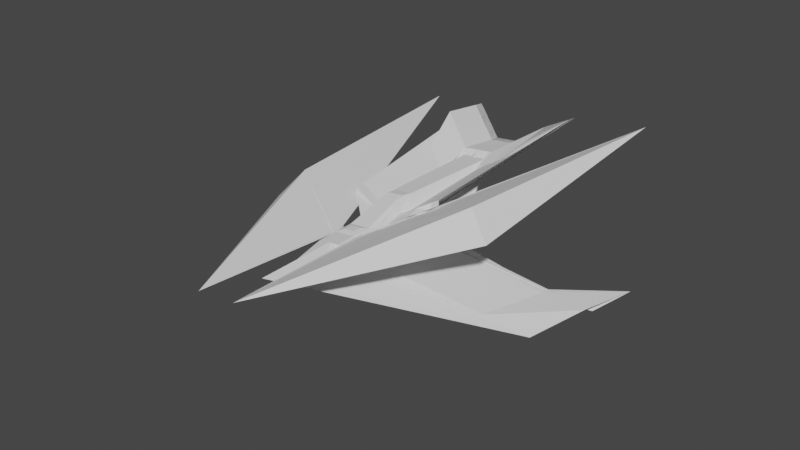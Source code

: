 # Source: spaceship_-_Copy.blend  (saved by Blender 3.0.42; exported with 4.5.12 LTS)
import bpy
from mathutils import Matrix  # noqa: F401  (used for matrix-valued properties, if any)

bpy.ops.wm.read_factory_settings(use_empty=True)
scene = bpy.context.scene
scene.name = 'Scene'

# ---- collections
col_collection = bpy.data.collections.new('Collection'); scene.collection.children.link(col_collection)

# ---- world
world_world = bpy.data.worlds.new('World'); scene.world = world_world
world_world.use_nodes = True; world_world.node_tree.nodes.clear()
_N = world_world.node_tree.nodes; _L = world_world.node_tree.links
n0 = _N.new('ShaderNodeOutputWorld'); n0.name = 'World Output'; n0.location = (300, 300)
n1 = _N.new('ShaderNodeBackground'); n1.name = 'Background'; n1.location = (10, 300)
n1.inputs[0].default_value = (0.05088, 0.05088, 0.05088, 1.0)
_L.new(n1.outputs[0], n0.inputs[0])
n0.is_active_output = True
world_world.color = (0.05088, 0.05088, 0.05088)
world_world.use_sun_shadow = False
world_world.sun_shadow_jitter_overblur = 0.0

# ---- meshes
me_cube_002 = bpy.data.meshes.new('Cube.002')
me_cube_002.from_pydata([(-1.0, -1.0, -1.0), (-2.125, -0.7115, 1.681), (-1.0, 1.0, -1.0), (-2.761, 7.022, 3.744), (1.0, -1.0, -1.0), (2.125, -0.7115, 1.681), (1.0, 1.0, -1.0), (2.761, 7.022, 3.744), (-7.893, 6.586, -3.041), (-1.0, 1.0, 0.0), (1.0, 1.0, 0.0), (7.893, 6.586, -3.041), (-1.0, 1.0, -0.5), (1.0, 1.0, -0.5), (1.0, -1.0, -0.5), (-1.0, -1.0, -0.5), (-1.0, -1.0, 0.5), (-1.0, 1.0, 0.5), (1.0, 1.0, 0.5), (1.0, -1.0, 0.5), (0.0, 0.9913, -1.118), (-3.308e-16, 5.605, 2.49), (0.0, -1.0, -1.0), (0.0, -0.5262, 1.653), (0.0, -8.584, 0.0), (0.0, 8.511, -0.745), (0.0, 4.278, -2.145), (0.0, -4.765, -0.5), (0.0, -4.765, 0.5), (0.0, 4.765, 0.5), (0.5, 5.605, 2.49), (0.5, -1.0, -1.0), (1.465, 4.834, -0.7861), (1.294, 4.825, -1.404), (1.465, 4.834, -0.2861), (0.3288, 0.9913, -1.118), (0.3437, -0.5262, 1.653), (6.782, 0.04302, -3.449), (0.5, -4.765, -0.5), (0.5, -4.765, 0.5), (-0.3288, 0.9913, -1.118), (-0.3437, -0.5262, 1.653), (-6.782, 0.04302, -3.449), (-0.5, -4.765, -0.5), (-0.5, -4.765, 0.5), (-0.5, 5.605, 2.49), (-0.5, -1.0, -1.0), (-1.465, 4.834, -0.7861), (-1.294, 4.825, -1.404), (-1.465, 4.834, -0.2861), (-1.0, 0.0, -1.0), (-2.761, 9.218, 3.744), (1.0, 0.0, -1.0), (2.761, 9.218, 3.744), (1.037, -1.099, 0.5628), (-1.037, -1.099, 0.5628), (-1.0, 0.0, -0.5), (1.0, 0.0, -0.5), (1.0, 0.0, 0.5), (-1.0, 0.0, 0.5), (0.0, 7.8, 2.49), (0.0, 0.0, -1.0), (0.5, 7.8, 2.49), (0.5, 0.0, -1.0), (-0.5, 0.0, -1.0), (-0.5, 7.8, 2.49), (-1.0, -0.5, -1.0), (2.125, -0.2115, 1.681), (7.282, 4.308, -3.449), (1.0, -0.5, -0.5), (1.0, -0.5, 0.5), (0.0, -0.02625, 1.653), (0.0, -0.5, -1.0), (0.3437, -0.02625, 1.653), (0.5, -0.5, -1.0), (-0.5, -0.5, -1.0), (-0.3437, -0.02625, 1.653), (-2.125, -0.2115, 1.681), (1.0, -0.5, -1.0), (-7.282, 4.308, -3.449), (-1.0, -0.5, -0.5), (-1.0, -0.5, 0.5), (-2.761, 9.718, 3.744), (1.0, 0.5, -1.0), (-1.037, -0.5993, 0.5628), (-1.0, 0.5, -0.5), (-1.0, 0.5, 0.5), (-1.0, 0.5, -1.0), (2.761, 9.718, 3.744), (1.037, -0.5993, 0.5628), (1.0, 0.5, -0.5), (1.0, 0.5, 0.5), (0.0, 8.3, 2.49), (0.0, 0.5, -1.0), (0.5, 8.3, 2.49), (0.5, 0.5, -1.0), (-0.5, 0.5, -1.0), (-0.5, 8.3, 2.49), (-0.75, 1.0, -1.0), (-0.75, -1.0, 1.0), (-7.643, 4.703, -3.041), (-0.75, -2.882, -0.5), (-0.75, -2.882, 0.5), (-0.75, 5.605, 2.49), (-0.75, -1.0, -1.0), (-1.715, 2.951, -0.7861), (-1.715, 2.951, -1.286), (-1.715, 2.951, -0.2861), (-0.75, 0.0, -1.0), (-0.75, 7.8, 2.49), (-0.75, -0.5, -1.0), (-0.75, -0.5, 1.0), (-0.75, 8.3, 2.49), (-0.75, 0.5, -1.0), (-0.625, 5.605, 2.49), (-0.625, -1.0, -1.0), (-1.59, 3.893, -0.7861), (-1.59, 3.893, -1.286), (-1.59, 3.893, -0.2861), (-0.625, 7.8, 2.49), (-0.4687, -0.02625, 1.653), (-0.625, 8.3, 2.49), (-0.625, 1.0, -1.0), (-0.625, -1.0, 1.0), (-7.518, 3.762, -3.041), (-0.625, -3.824, -0.5), (-0.625, -3.824, 0.5), (-0.625, 0.0, -1.0), (-0.625, -0.5, -1.0), (-0.625, 0.5, -1.0), (-0.5625, 5.605, 2.49), (-0.5625, -1.0, -1.0), (-1.528, 4.363, -0.7861), (-1.528, 4.363, -1.286), (-1.528, 4.363, -0.2861), (-0.5625, 7.8, 2.49), (-0.4062, -0.02625, 1.653), (-0.5625, 8.3, 2.49), (-0.5625, 1.0, -1.0), (-0.4062, -0.5262, 1.653), (-7.455, 3.292, -3.041), (-0.5625, -4.294, -0.5), (-0.5625, -4.294, 0.5), (-0.5625, 0.0, -1.0), (-0.5625, -0.5, -1.0), (-0.5625, 0.5, -1.0), (-2.125, -0.7115, 1.431), (-1.0, 1.0, 0.75), (1.0, 1.0, 0.75), (2.125, -0.7115, 1.431), (-1.191e-08, -3.134, 0.7921), (0.0, 2.882, 0.75), (0.2811, -3.134, 0.7921), (1.465, 2.951, -0.03613), (-1.465, 2.951, -0.03613), (-0.2811, -3.134, 0.7921), (1.0, 0.0, 0.75), (-1.0, 0.0, 0.75), (-2.125, -0.2115, 1.431), (2.125, -0.2115, 1.431), (1.0, 0.5, 0.75), (-1.0, 0.5, 0.75), (-0.75, 1.941, 0.75), (-0.75, -1.941, 0.75), (-0.625, -2.412, 0.75), (-1.59, 2.481, -0.03613), (-0.5625, -2.647, 0.75), (-1.528, 2.716, -0.03613), (-1.0, 1.0, 0.625), (1.0, 1.0, 0.625), (1.0, -1.0, 0.625), (0.0, -3.824, 0.625), (0.0, 3.824, 0.625), (0.2811, -3.561, 0.7354), (1.465, 3.893, -0.1611), (-1.465, 3.893, -0.1611), (-0.2811, -3.561, 0.7354), (1.0, 0.0, 0.625), (-1.0, 0.0, 0.625), (-1.0, -0.5, 0.625), (1.0, -0.5, 0.625), (1.0, 0.5, 0.625), (-1.0, 0.5, 0.625), (-1.715, 2.481, -0.1611), (-0.75, -2.412, 0.625), (-0.9536, -10.94, -0.06906), (-1.59, 3.187, -0.1611), (-5.79, -1.868, 0.8441), (-1.528, 3.54, -0.1611), (-1.0, -1.0, 0.625), (-1.0, 1.0, 0.5625), (1.0, 1.0, 0.5625), (1.0, -1.0, 0.5625), (0.0, -4.294, 0.5625), (0.0, 4.294, 0.5625), (0.5, -4.294, 0.5625), (1.465, 4.363, -0.2236), (-1.465, 4.363, -0.2236), (-0.5, -4.294, 0.5625), (1.0, 0.0, 0.5625), (-1.0, 0.0, 0.5625), (-1.0, -0.5, 0.5625), (1.0, -0.5, 0.5625), (1.0, 0.5, 0.5625), (-1.0, 0.5, 0.5625), (-1.715, 2.716, -0.2236), (-0.75, -2.647, 0.5625), (-4.666, -1.323, 2.11), (-1.59, 3.54, -0.2236), (-6.097, 10.53, 3.61), (-1.528, 3.951, -0.2236), (-1.0, -1.0, 0.5625), (0.75, 5.605, 2.49), (0.75, -1.0, -1.0), (1.715, 2.951, -0.7861), (1.715, 2.951, -1.286), (1.715, 2.951, -0.2861), (0.75, 1.0, -1.0), (0.75, -1.0, 1.0), (7.643, 4.703, -3.041), (0.75, -2.882, -0.5), (0.75, -2.882, 0.5), (0.75, 7.8, 2.49), (0.75, 0.0, -1.0), (0.75, -0.5, 1.0), (0.75, -0.5, -1.0), (0.75, 0.5, -1.0), (0.75, 8.3, 2.49), (0.75, -1.941, 0.75), (0.75, 1.941, 0.75), (1.715, 2.481, -0.1611), (0.75, -2.412, 0.625), (0.75, -2.647, 0.5625), (1.715, 2.716, -0.2236), (0.625, 1.0, -1.0), (0.625, -1.0, 1.0), (7.518, 3.762, -3.041), (0.625, -3.824, -0.5), (0.625, -3.824, 0.5), (0.625, 0.0, -1.0), (0.625, -0.5, -1.0), (0.625, 0.5, -1.0), (0.625, -2.412, 0.75), (0.9536, -10.94, -0.06906), (4.666, -1.323, 2.11), (0.625, 5.605, 2.49), (0.625, -1.0, -1.0), (1.59, 3.893, -0.7861), (1.59, 3.893, -1.286), (1.59, 3.893, -0.2861), (0.625, 7.8, 2.49), (0.4687, -0.02625, 1.653), (0.625, 8.3, 2.49), (1.59, 2.481, -0.03613), (1.59, 3.187, -0.1611), (1.59, 3.54, -0.2236), (0.5625, 1.0, -1.0), (0.4062, -0.5262, 1.653), (7.455, 3.292, -3.041), (0.5625, -4.294, -0.5), (0.5625, -4.294, 0.5), (0.5625, 0.0, -1.0), (0.5625, -0.5, -1.0), (0.5625, 0.5, -1.0), (0.5625, -2.647, 0.75), (5.79, -1.868, 0.8441), (6.097, 10.53, 3.61), (0.5625, 5.605, 2.49), (0.5625, -1.0, -1.0), (1.528, 4.363, -0.7861), (1.528, 4.363, -1.286), (1.528, 4.363, -0.2861), (0.5625, 7.8, 2.49), (0.4062, -0.02625, 1.653), (0.5625, 8.3, 2.49), (1.528, 2.716, -0.03613), (1.528, 3.54, -0.1611), (1.528, 3.951, -0.2236), (-1.0, 1.0, -0.75), (1.0, 1.0, -0.75), (1.0, -1.0, -0.75), (-1.0, -1.0, -0.75), (0.0, -2.882, -0.75), (0.0, 2.396, -2.395), (0.5, -2.882, -0.75), (1.294, 2.943, -1.654), (-1.294, 2.943, -1.654), (-0.5, -2.882, -0.75), (1.0, 0.0, -0.75), (-1.0, 0.0, -0.75), (-1.0, -0.5, -0.75), (1.0, -0.5, -0.75), (1.0, 0.5, -0.75), (-1.0, 0.5, -0.75), (-0.75, 1.941, -0.75), (-0.75, -1.941, -0.75), (-0.625, -2.412, -0.75), (-1.59, 2.481, -1.536), (-0.5625, -2.647, -0.75), (-1.528, 2.716, -1.536), (0.75, -1.941, -0.75), (0.75, 1.941, -0.75), (1.59, 2.481, -1.536), (0.625, -2.412, -0.75), (1.528, 2.716, -1.536), (0.5625, -2.647, -0.75), (-1.0, -1.0, -0.6008), (-1.0, 1.0, -0.6008), (1.0, 1.0, -0.6008), (1.0, -1.0, -0.6008), (0.0, -4.006, -0.6008), (0.0, 3.519, -2.246), (0.5, -4.006, -0.6008), (1.294, 4.066, -1.504), (-1.294, 4.066, -1.504), (-0.5, -4.006, -0.6008), (1.0, 0.0, -0.6008), (-1.0, 0.0, -0.6008), (-1.0, -0.5, -0.6008), (1.0, -0.5, -0.6008), (1.0, 0.5, -0.6008), (-1.0, 0.5, -0.6008), (-1.715, 2.572, -1.387), (-0.75, -2.503, -0.6008), (-0.625, -3.254, -0.6008), (-1.59, 3.323, -1.387), (-0.5625, -3.63, -0.6008), (-1.528, 3.699, -1.387), (0.75, -2.503, -0.6008), (1.715, 2.572, -1.387), (1.59, 3.323, -1.387), (0.625, -3.254, -0.6008), (1.528, 3.699, -1.387), (0.5625, -3.63, -0.6008), (-1.0, -1.0, -0.5527), (-1.0, 1.0, -0.5527), (1.0, 1.0, -0.5527), (1.0, -1.0, -0.5527), (0.0, -4.368, -0.5527), (0.0, 3.881, -2.198), (0.5, -4.368, -0.5527), (1.294, 4.428, -1.456), (-1.294, 4.428, -1.456), (-0.5, -4.368, -0.5527), (1.0, 0.0, -0.5527), (-1.0, 0.0, -0.5527), (-1.0, -0.5, -0.5527), (1.0, -0.5, -0.5527), (1.0, 0.5, -0.5527), (-1.0, 0.5, -0.5527), (-1.715, 2.753, -1.339), (-0.75, -2.684, -0.5527), (-0.625, -3.526, -0.5527), (-1.59, 3.595, -1.339), (-0.5625, -3.947, -0.5527), (-1.528, 4.016, -1.339), (0.75, -2.684, -0.5527), (1.715, 2.753, -1.339), (1.59, 3.595, -1.339), (0.625, -3.526, -0.5527), (1.528, 4.016, -1.339), (0.5625, -3.947, -0.5527), (0.0, -2.882, 0.75), (-0.5, -2.882, 0.75), (0.5, -2.882, 0.75), (0.5, -3.824, 0.625), (-0.5, -3.824, 0.625), (-1.191e-08, -3.561, 0.7354), (-0.5625, -3.471, 0.625), (-0.625, -3.118, 0.625), (-0.625, -3.471, 0.5625), (-0.5625, -3.882, 0.5625), (0.625, -3.118, 0.625), (0.625, -3.471, 0.5625), (0.5625, -3.471, 0.625), (0.5625, -3.882, 0.5625), (-1.0, 1.0, 0.25), (1.0, 1.0, 0.25), (4.141, 1.404, -1.474), (-4.141, 1.404, -1.474), (0.0, 6.638, -0.1225), (0.0, -6.674, 0.25), (3.641, -2.361, -1.474), (1.465, 4.834, -0.5361), (-1.465, 4.834, -0.5361), (-3.641, -2.361, -1.474), (-1.019, -0.5496, 0.5314), (1.019, -0.5496, 0.5314), (-4.141, 1.904, -1.474), (4.141, 1.904, -1.474), (1.019, -0.04964, 0.5314), (-1.019, -0.04964, 0.5314), (-1.715, 2.951, -0.5361), (-3.891, -0.4785, -1.474), (-3.766, -1.42, -1.474), (-1.59, 3.893, -0.5361), (-3.704, -1.89, -1.474), (-1.528, 4.363, -0.5361), (3.891, -0.4785, -1.474), (1.715, 2.951, -0.5361), (1.59, 3.893, -0.5361), (3.766, -1.42, -1.474), (1.528, 4.363, -0.5361), (3.704, -1.89, -1.474), (-1.0, 1.0, 0.125), (1.0, 1.0, 0.125), (5.712, 2.606, -2.461), (0.0, 7.574, -0.4338), (0.0, -7.629, 0.125), (5.212, -1.159, -2.461), (1.465, 4.834, -0.6611), (-1.465, 4.834, -0.6611), (-5.212, -1.159, -2.461), (-1.028, -0.8245, 0.5471), (1.028, -0.8245, 0.5471), (-5.712, 3.106, -2.461), (5.712, 3.106, -2.461), (1.028, -0.3245, 0.5471), (-1.028, -0.3245, 0.5471), (-1.715, 2.951, -0.6611), (-5.462, 0.7235, -2.461), (-5.337, -0.2177, -2.461), (-1.59, 3.893, -0.6611), (-5.274, -0.6883, -2.461), (-1.528, 4.363, -0.6611), (5.462, 0.7235, -2.461), (1.715, 2.951, -0.6611), (1.59, 3.893, -0.6611), (5.337, -0.2177, -2.461), (1.528, 4.363, -0.6611), (5.274, -0.6883, -2.461), (-5.712, 2.606, -2.461), (0.1644, 0.9913, -1.118), (0.1718, -0.5262, 1.653), (3.391, -4.27, -1.724), (0.25, -4.765, -0.5), (0.25, -4.765, 0.5), (0.25, 5.605, 2.49), (0.25, -1.0, -1.0), (0.7326, 6.672, -0.7656), (0.647, 4.551, -1.774), (0.7326, 4.799, 0.1069), (0.25, 0.0, -1.0), (0.25, 7.8, 2.49), (0.25, -0.5, -1.0), (0.1718, -0.02625, 1.653), (0.25, 8.3, 2.49), (0.25, 0.5, -1.0), (0.7326, 2.917, 0.3569), (0.25, -2.882, 0.75), (0.25, -3.824, 0.625), (0.7326, 3.858, 0.2319), (0.7326, 4.329, 0.1694), (0.25, -4.294, 0.5625), (0.647, 2.669, -2.024), (0.25, -2.882, -0.75), (0.647, 3.793, -1.875), (0.25, -4.006, -0.6008), (0.647, 4.155, -1.827), (0.25, -4.368, -0.5527), (0.1405, -3.134, 0.7921), (0.1405, -3.561, 0.7354), (0.7326, 5.736, -0.3293), (1.821, -4.518, -0.6121), (2.606, -4.394, -1.168), (0.7326, 6.204, -0.5474), (0.375, 5.605, 2.49), (0.375, -1.0, -1.0), (1.099, 5.753, -0.7758), (0.9705, 4.688, -1.589), (1.099, 4.816, -0.08959), (0.375, 7.8, 2.49), (0.2577, -0.02625, 1.653), (0.375, 8.3, 2.49), (1.099, 2.934, 0.1604), (1.099, 3.875, 0.03541), (1.099, 4.346, -0.02709), (0.9705, 2.806, -1.839), (0.9705, 3.929, -1.69), (0.9705, 4.291, -1.642), (1.099, 5.285, -0.4327), (1.099, 5.519, -0.6043), (0.2466, 0.9913, -1.118), (0.2577, -0.5262, 1.653), (5.087, -2.114, -2.586), (0.375, -4.765, -0.5), (0.375, -4.765, 0.5), (0.375, 0.0, -1.0), (0.375, -0.5, -1.0), (0.375, 0.5, -1.0), (0.375, -2.882, 0.75), (0.375, -3.824, 0.625), (0.375, -4.294, 0.5625), (0.375, -2.882, -0.75), (0.375, -4.006, -0.6008), (0.375, -4.368, -0.5527), (0.2108, -3.134, 0.7921), (0.2108, -3.561, 0.7354), (2.731, -3.439, -1.043), (3.909, -2.776, -1.815), (0.4375, 5.605, 2.49), (0.4375, -1.0, -1.0), (1.282, 5.293, -0.781), (1.132, 4.757, -1.496), (1.282, 4.825, -0.1879), (0.4375, 7.8, 2.49), (0.3007, -0.02625, 1.653), (0.4375, 8.3, 2.49), (1.282, 2.943, 0.06214), (1.282, 3.884, -0.06286), (1.282, 4.354, -0.1254), (1.132, 2.874, -1.746), (1.132, 3.998, -1.597), (1.132, 4.36, -1.549), (1.282, 5.059, -0.4844), (1.282, 5.176, -0.6327), (0.2877, 0.9913, -1.118), (0.3007, -0.5262, 1.653), (5.935, -1.035, -3.017), (0.4375, -4.765, -0.5), (0.4375, -4.765, 0.5), (0.4375, 0.0, -1.0), (0.4375, -0.5, -1.0), (0.4375, 0.5, -1.0), (0.4375, -2.882, 0.75), (0.4375, -3.824, 0.625), (0.4375, -4.294, 0.5625), (0.4375, -2.882, -0.75), (0.4375, -4.006, -0.6008), (0.4375, -4.368, -0.5527), (0.2459, -3.134, 0.7921), (0.2459, -3.561, 0.7354), (3.186, -2.9, -1.259), (4.56, -1.968, -2.138), (1.756, 6.313, 3.117), (0.875, -1.0, -1.0), (1.358, 1.976, -0.3931), (1.358, 1.976, -0.8931), (1.358, 1.976, 0.1069), (1.756, 8.509, 3.117), (1.438, -0.3558, 1.34), (1.756, 9.009, 3.117), (0.875, 1.471, 0.75), (1.358, 1.74, 0.2319), (1.358, 1.858, 0.1694), (0.875, 1.0, -1.0), (1.438, -0.8558, 1.34), (7.768, 5.645, -3.041), (0.875, -1.941, -0.5), (0.875, -1.941, 0.5), (0.875, 0.0, -1.0), (0.875, -0.5, -1.0), (0.875, 0.5, -1.0), (1.438, -1.326, 1.09), (0.875, -1.706, 0.625), (0.875, -1.824, 0.5625), (0.875, -1.471, -0.75), (0.875, 1.471, -0.75), (0.875, -1.751, -0.6008), (1.358, 1.786, -0.9938), (0.875, -1.842, -0.5527), (1.358, 1.876, -0.9458), (4.016, 0.4627, -1.474), (1.358, 1.976, -0.1431), (1.358, 1.976, -0.2681), (5.587, 1.665, -2.461), (0.08221, 0.9913, -1.118), (0.08592, -0.5262, 1.653), (1.696, -6.427, -0.8621), (0.125, -4.765, -0.5), (0.125, -4.765, 0.5), (0.125, 0.0, -1.0), (0.125, -0.5, -1.0), (0.125, 0.5, -1.0), (0.125, -2.882, 0.75), (0.125, -3.824, 0.625), (0.125, -4.294, 0.5625), (0.125, -2.882, -0.75), (0.125, -4.006, -0.6008), (0.125, -4.368, -0.5527), (0.07027, -3.134, 0.7921), (0.07027, -3.561, 0.7354), (0.9103, -5.596, -0.1811), (1.303, -6.012, -0.5216), (0.125, 5.605, 2.49), (0.125, -1.0, -1.0), (0.3663, 7.592, -0.7553), (0.3235, 4.415, -1.96), (0.3663, 4.782, 0.3035), (0.125, 7.8, 2.49), (0.08592, -0.02625, 1.653), (0.125, 8.3, 2.49), (0.3663, 2.9, 0.5535), (0.3663, 3.841, 0.4285), (0.3663, 4.311, 0.366), (0.3235, 2.532, -2.21), (0.3235, 3.656, -2.06), (0.3235, 4.018, -2.012), (0.3663, 6.187, -0.2259), (0.3663, 6.889, -0.4906), (0.04111, 0.9913, -1.118), (0.04296, -0.5262, 1.653), (0.8478, -7.506, -0.4311), (0.0625, -4.765, -0.5), (0.0625, -4.765, 0.5), (0.0625, 0.0, -1.0), (0.0625, -0.5, -1.0), (0.0625, 0.5, -1.0), (0.0625, -2.882, 0.75), (0.0625, -3.824, 0.625), (0.0625, -4.294, 0.5625), (0.0625, -2.882, -0.75), (0.0625, -4.006, -0.6008), (0.0625, -4.368, -0.5527), (0.03513, -3.134, 0.7921), (0.03513, -3.561, 0.7354), (0.4551, -6.135, 0.03447), (0.6515, -6.82, -0.1983), (0.0625, 5.605, 2.49), (0.0625, -1.0, -1.0), (0.1831, 8.051, -0.7501), (0.1618, 4.346, -2.052), (0.1831, 4.773, 0.4017), (0.0625, 7.8, 2.49), (0.04296, -0.02625, 1.653), (0.0625, 8.3, 2.49), (0.1831, 2.891, 0.6517), (0.1831, 3.832, 0.5267), (0.1831, 4.303, 0.4642), (0.1618, 2.464, -2.302), (0.1618, 3.588, -2.153), (0.1618, 3.95, -2.105), (0.1831, 6.412, -0.1742), (0.1831, 7.232, -0.4622), (-4.141, 1.404, -1.974), (-1.0, 1.0, -0.25), (1.0, 1.0, -0.25), (4.141, 1.404, -1.974), (0.0, 6.394, -1.445), (0.0, -6.674, -0.25), (3.641, -2.361, -1.974), (1.38, 4.829, -1.095), (-1.38, 4.829, -1.095), (-3.641, -2.361, -1.974), (-1.019, -0.5496, 0.03142), (1.019, -0.5496, 0.03142), (-4.141, 1.904, -1.974), (4.141, 1.904, -1.974), (1.019, -0.04964, 0.03142), (-1.019, -0.04964, 0.03142), (-1.715, 2.951, -1.036), (-3.891, -0.4785, -1.974), (-3.766, -1.42, -1.974), (-1.59, 3.893, -1.036), (-3.704, -1.89, -1.974), (-1.528, 4.363, -1.036), (3.891, -0.4785, -1.974), (1.715, 2.951, -1.036), (1.59, 3.893, -1.036), (3.766, -1.42, -1.974), (1.528, 4.363, -1.036), (3.704, -1.89, -1.974), (0.6898, 5.612, -1.27), (1.821, -4.518, -1.112), (2.731, -3.439, -1.543), (1.035, 5.221, -1.182), (3.186, -2.9, -1.759), (1.207, 5.025, -1.139), (4.016, 0.4627, -1.974), (1.358, 1.976, -0.6431), (0.3449, 6.003, -1.357), (0.9103, -5.596, -0.6811), (0.1725, 6.199, -1.401), (0.4551, -6.135, -0.4655), (-5.712, 2.606, -2.711), (-1.0, 1.0, -0.125), (1.0, 1.0, -0.125), (5.712, 2.606, -2.711), (0.0, 7.453, -1.095), (0.0, -7.629, -0.125), (5.212, -1.159, -2.711), (1.422, 4.832, -0.9405), (-1.422, 4.832, -0.9405), (-5.212, -1.159, -2.711), (-1.028, -0.8245, 0.2971), (1.028, -0.8245, 0.2971), (-5.712, 3.106, -2.711), (5.712, 3.106, -2.711), (1.028, -0.3245, 0.2971), (-1.028, -0.3245, 0.2971), (-1.715, 2.951, -0.9111), (-5.462, 0.7235, -2.711), (-5.337, -0.2177, -2.711), (-1.59, 3.893, -0.9111), (-5.274, -0.6883, -2.711), (-1.528, 4.363, -0.9111), (5.462, 0.7235, -2.711), (1.715, 2.951, -0.9111), (1.59, 3.893, -0.9111), (5.337, -0.2177, -2.711), (1.528, 4.363, -0.9111), (5.274, -0.6883, -2.711), (0.7112, 6.142, -1.018), (2.606, -4.394, -1.418), (3.909, -2.776, -2.065), (1.067, 5.487, -0.9791), (4.56, -1.968, -2.388), (1.245, 5.159, -0.9598), (5.587, 1.665, -2.711), (1.358, 1.976, -0.5181), (0.3556, 6.797, -1.056), (1.303, -6.012, -0.7716), (0.1778, 7.125, -1.076), (0.6515, -6.82, -0.4483)], [], [(161, 82, 3, 147), (542, 534, 7, 148), (159, 67, 5, 149), (163, 99, 1, 146), (551, 78, 4, 535), (111, 77, 1, 99), (691, 100, 8, 674), (687, 68, 11, 677), (709, 536, 10, 676), (689, 84, 9, 675), (349, 85, 12, 335), (561, 537, 13, 336), (347, 69, 14, 337), (351, 101, 15, 334), (393, 102, 16, 379), (389, 70, 19, 378), (563, 538, 18, 377), (391, 86, 17, 376), (384, 49, 29, 380), (616, 604, 28, 381), (613, 603, 27, 338), (342, 48, 26, 339), (682, 47, 25, 678), (713, 602, 24, 679), (624, 71, 23, 601), (75, 72, 22, 46), (608, 601, 23, 362), (154, 45, 21, 151), (264, 257, 36, 364), (273, 73, 36, 257), (701, 258, 37, 680), (361, 259, 38, 340), (403, 260, 39, 382), (514, 504, 34, 383), (513, 503, 33, 341), (707, 502, 32, 681), (522, 74, 31, 501), (508, 500, 30, 153), (167, 130, 45, 154), (144, 75, 46, 131), (695, 132, 47, 682), (355, 133, 48, 342), (397, 134, 49, 384), (381, 28, 44, 385), (338, 27, 43, 343), (679, 24, 42, 683), (71, 76, 41, 23), (362, 23, 41, 363), (92, 97, 65, 60), (145, 96, 64, 143), (523, 95, 63, 521), (274, 94, 62, 272), (96, 93, 61, 64), (625, 92, 60, 623), (388, 81, 59, 386), (390, 91, 58, 387), (348, 90, 57, 344), (346, 80, 56, 345), (686, 79, 55, 684), (688, 89, 54, 685), (112, 82, 51, 109), (552, 83, 52, 550), (160, 88, 53, 156), (158, 77, 51, 157), (146, 1, 77, 158), (674, 8, 79, 686), (334, 15, 80, 346), (379, 16, 81, 388), (60, 65, 76, 71), (143, 64, 75, 144), (521, 63, 74, 522), (272, 62, 73, 273), (64, 61, 72, 75), (623, 60, 71, 624), (387, 58, 70, 389), (344, 57, 69, 347), (685, 54, 68, 687), (109, 51, 77, 111), (550, 52, 78, 551), (156, 53, 67, 159), (148, 7, 88, 160), (545, 6, 83, 552), (103, 3, 82, 112), (676, 10, 89, 688), (336, 13, 90, 348), (377, 18, 91, 390), (618, 21, 92, 625), (40, 20, 93, 96), (267, 30, 94, 274), (516, 35, 95, 523), (138, 40, 96, 145), (21, 45, 97, 92), (386, 59, 86, 391), (345, 56, 85, 349), (684, 55, 84, 689), (157, 51, 82, 161), (2, 98, 113, 87), (114, 103, 112, 121), (119, 109, 111, 120), (50, 108, 110, 66), (121, 112, 109, 119), (87, 113, 108, 50), (376, 17, 107, 392), (335, 12, 106, 350), (675, 9, 105, 690), (66, 110, 104, 0), (147, 3, 103, 162), (394, 126, 102, 393), (352, 125, 101, 351), (692, 124, 100, 691), (120, 111, 99, 123), (164, 123, 99, 163), (166, 139, 123, 164), (136, 120, 123, 139), (694, 140, 124, 692), (354, 141, 125, 352), (396, 142, 126, 394), (137, 121, 119, 135), (135, 119, 120, 136), (130, 114, 121, 137), (98, 122, 129, 113), (108, 127, 128, 110), (113, 129, 127, 108), (392, 107, 118, 395), (350, 106, 117, 353), (690, 105, 116, 693), (110, 128, 115, 104), (162, 103, 114, 165), (45, 130, 137, 97), (65, 135, 136, 76), (97, 137, 135, 65), (385, 44, 142, 396), (343, 43, 141, 354), (683, 42, 140, 694), (76, 136, 139, 41), (363, 41, 139, 166), (122, 138, 145, 129), (127, 143, 144, 128), (129, 145, 143, 127), (395, 118, 134, 397), (353, 117, 133, 355), (693, 116, 132, 695), (128, 144, 131, 115), (165, 114, 130, 167), (186, 165, 167, 188), (366, 363, 166, 368), (183, 162, 165, 186), (368, 166, 164, 369), (369, 164, 163, 184), (168, 147, 162, 183), (178, 157, 161, 182), (169, 148, 160, 181), (177, 156, 159, 180), (189, 146, 158, 179), (179, 158, 157, 178), (181, 160, 156, 177), (367, 150, 155, 176), (188, 167, 154, 175), (509, 508, 153, 174), (374, 264, 364, 365), (175, 154, 151, 172), (615, 614, 150, 367), (184, 163, 146, 189), (180, 159, 149, 170), (543, 542, 148, 169), (182, 161, 147, 168), (204, 182, 168, 190), (544, 543, 169, 191), (202, 180, 170, 192), (206, 184, 189, 211), (610, 609, 171, 193), (197, 175, 172, 194), (375, 374, 365, 195), (510, 509, 174, 196), (210, 188, 175, 197), (193, 171, 366, 198), (203, 181, 177, 199), (201, 179, 178, 200), (211, 189, 179, 201), (199, 177, 180, 202), (191, 169, 181, 203), (200, 178, 182, 204), (190, 168, 183, 205), (370, 369, 184, 206), (209, 187, 185, 207), (205, 183, 186, 208), (198, 366, 368, 371), (208, 186, 188, 210), (118, 208, 210, 134), (44, 198, 371, 142), (107, 205, 208, 118), (142, 371, 370, 126), (126, 370, 206, 102), (17, 190, 205, 107), (59, 200, 204, 86), (18, 191, 203, 91), (58, 199, 202, 70), (16, 211, 201, 81), (81, 201, 200, 59), (91, 203, 199, 58), (28, 193, 198, 44), (134, 210, 197, 49), (504, 510, 196, 34), (260, 375, 195, 39), (49, 197, 194, 29), (604, 610, 193, 28), (102, 206, 211, 16), (70, 202, 192, 19), (538, 544, 191, 18), (86, 204, 190, 17), (249, 255, 233, 216), (549, 555, 232, 221), (555, 554, 231, 232), (255, 254, 230, 233), (254, 253, 229, 230), (554, 553, 228, 231), (534, 212, 227, 541), (234, 217, 226, 241), (239, 223, 225, 240), (539, 222, 224, 540), (241, 226, 223, 239), (541, 227, 222, 539), (562, 549, 221, 398), (560, 548, 220, 356), (708, 547, 219, 696), (540, 224, 218, 546), (553, 546, 218, 228), (400, 249, 216, 399), (358, 248, 215, 357), (698, 247, 214, 697), (240, 225, 213, 246), (253, 245, 212, 229), (275, 267, 245, 253), (262, 240, 246, 268), (700, 269, 247, 698), (360, 270, 248, 358), (402, 271, 249, 400), (263, 241, 239, 261), (261, 239, 240, 262), (256, 234, 241, 263), (276, 275, 253, 254), (277, 276, 254, 255), (271, 277, 255, 249), (221, 232, 373, 238), (232, 231, 372, 373), (231, 228, 242, 372), (212, 245, 252, 227), (222, 250, 251, 224), (227, 252, 250, 222), (398, 221, 238, 401), (356, 220, 237, 359), (696, 219, 236, 699), (224, 251, 235, 218), (228, 218, 235, 242), (34, 196, 277, 271), (196, 174, 276, 277), (174, 153, 275, 276), (35, 256, 263, 95), (63, 261, 262, 74), (95, 263, 261, 63), (383, 34, 271, 402), (341, 33, 270, 360), (681, 32, 269, 700), (74, 262, 268, 31), (153, 30, 267, 275), (238, 373, 375, 260), (244, 243, 265, 266), (372, 242, 264, 374), (245, 267, 274, 252), (250, 272, 273, 251), (252, 274, 272, 250), (401, 238, 260, 403), (359, 237, 259, 361), (699, 236, 258, 701), (251, 273, 257, 235), (242, 235, 257, 264), (246, 303, 305, 268), (35, 285, 304, 256), (213, 300, 303, 246), (256, 304, 302, 234), (234, 302, 301, 217), (535, 556, 300, 213), (122, 297, 299, 138), (46, 287, 298, 131), (98, 294, 297, 122), (131, 298, 296, 115), (115, 296, 295, 104), (2, 278, 294, 98), (50, 289, 293, 87), (6, 279, 292, 83), (52, 288, 291, 78), (0, 281, 290, 66), (66, 290, 289, 50), (83, 292, 288, 52), (22, 282, 287, 46), (138, 299, 286, 40), (516, 511, 285, 35), (268, 305, 284, 31), (40, 286, 283, 20), (619, 611, 282, 22), (104, 295, 281, 0), (78, 291, 280, 4), (545, 557, 279, 6), (87, 293, 278, 2), (303, 331, 333, 305), (285, 313, 332, 304), (300, 328, 331, 303), (304, 332, 330, 302), (302, 330, 329, 301), (556, 558, 328, 300), (297, 325, 327, 299), (287, 315, 326, 298), (294, 322, 325, 297), (298, 326, 324, 296), (296, 324, 323, 295), (278, 307, 322, 294), (289, 317, 321, 293), (279, 308, 320, 292), (288, 316, 319, 291), (281, 306, 318, 290), (290, 318, 317, 289), (292, 320, 316, 288), (282, 310, 315, 287), (299, 327, 314, 286), (511, 512, 313, 285), (305, 333, 312, 284), (286, 314, 311, 283), (611, 612, 310, 282), (295, 323, 306, 281), (291, 319, 309, 280), (557, 559, 308, 279), (293, 321, 307, 278), (331, 359, 361, 333), (313, 341, 360, 332), (328, 356, 359, 331), (332, 360, 358, 330), (330, 358, 357, 329), (558, 560, 356, 328), (325, 353, 355, 327), (315, 343, 354, 326), (322, 350, 353, 325), (326, 354, 352, 324), (324, 352, 351, 323), (307, 335, 350, 322), (317, 345, 349, 321), (308, 336, 348, 320), (316, 344, 347, 319), (306, 334, 346, 318), (318, 346, 345, 317), (320, 348, 344, 316), (310, 338, 343, 315), (327, 355, 342, 314), (512, 513, 341, 313), (333, 361, 340, 312), (314, 342, 339, 311), (612, 613, 338, 310), (323, 351, 334, 306), (319, 347, 337, 309), (559, 561, 336, 308), (321, 349, 335, 307), (155, 150, 362, 363), (530, 152, 364, 524), (152, 173, 365, 364), (176, 155, 363, 366), (615, 367, 171, 609), (367, 176, 366, 171), (185, 187, 368, 369), (207, 185, 369, 370), (187, 209, 371, 368), (209, 207, 370, 371), (243, 244, 373, 372), (265, 243, 372, 374), (244, 266, 375, 373), (266, 265, 374, 375), (428, 401, 403, 430), (410, 383, 402, 429), (425, 398, 401, 428), (429, 402, 400, 427), (427, 400, 399, 426), (565, 562, 398, 425), (422, 395, 397, 424), (412, 385, 396, 423), (419, 392, 395, 422), (423, 396, 394, 421), (421, 394, 393, 420), (404, 376, 392, 419), (413, 386, 391, 418), (405, 377, 390, 417), (414, 387, 389, 416), (431, 379, 388, 415), (417, 390, 387, 414), (415, 388, 386, 413), (408, 381, 385, 412), (424, 397, 384, 411), (515, 514, 383, 410), (430, 403, 382, 409), (617, 616, 381, 408), (411, 384, 380, 407), (418, 391, 376, 404), (564, 563, 377, 405), (416, 389, 378, 406), (420, 393, 379, 431), (100, 420, 431, 8), (68, 416, 406, 11), (536, 564, 405, 10), (84, 418, 404, 9), (47, 411, 407, 25), (602, 617, 408, 24), (258, 430, 409, 37), (502, 515, 410, 32), (132, 424, 411, 47), (24, 408, 412, 42), (79, 415, 413, 55), (89, 417, 414, 54), (8, 431, 415, 79), (54, 414, 416, 68), (10, 405, 417, 89), (55, 413, 418, 84), (9, 404, 419, 105), (124, 421, 420, 100), (140, 423, 421, 124), (105, 419, 422, 116), (42, 412, 423, 140), (116, 422, 424, 132), (547, 565, 425, 219), (247, 427, 426, 214), (269, 429, 427, 247), (219, 425, 428, 236), (32, 410, 429, 269), (236, 428, 430, 258), (586, 599, 465, 439), (484, 499, 464, 434), (499, 498, 463, 464), (599, 598, 462, 465), (497, 461, 450, 491), (580, 460, 449, 574), (494, 495, 459, 457), (596, 597, 458, 456), (493, 494, 457, 455), (595, 596, 456, 454), (467, 493, 455, 438), (566, 595, 454, 432), (486, 492, 453, 436), (588, 594, 452, 441), (594, 593, 451, 452), (492, 491, 450, 453), (497, 496, 460, 461), (593, 592, 448, 451), (566, 432, 447, 573), (466, 437, 446, 473), (471, 443, 445, 472), (571, 442, 444, 572), (473, 446, 443, 471), (573, 447, 442, 571), (592, 584, 437, 448), (572, 444, 438, 585), (710, 586, 439, 702), (597, 587, 440, 458), (598, 588, 441, 462), (490, 483, 433, 449), (472, 445, 433, 483), (704, 484, 434, 703), (495, 485, 435, 459), (498, 486, 436, 463), (532, 520, 486, 498), (529, 519, 485, 495), (706, 518, 484, 704), (506, 472, 483, 517), (524, 517, 483, 490), (507, 473, 471, 505), (505, 471, 472, 506), (500, 466, 473, 507), (531, 530, 496, 497), (526, 525, 491, 492), (520, 526, 492, 486), (501, 527, 493, 467), (527, 528, 494, 493), (528, 529, 495, 494), (531, 497, 491, 525), (533, 532, 498, 499), (518, 533, 499, 484), (439, 465, 481, 468), (465, 462, 480, 481), (460, 496, 490, 449), (456, 458, 479, 478), (454, 456, 478, 477), (432, 454, 477, 482), (441, 452, 476, 470), (452, 451, 475, 476), (451, 448, 474, 475), (432, 482, 489, 447), (442, 487, 488, 444), (447, 489, 487, 442), (448, 437, 466, 474), (444, 488, 467, 438), (702, 439, 468, 705), (458, 440, 469, 479), (462, 441, 470, 480), (37, 409, 533, 518), (409, 382, 532, 533), (173, 531, 525, 365), (312, 340, 529, 528), (284, 312, 528, 527), (31, 284, 527, 501), (39, 195, 526, 520), (195, 365, 525, 526), (173, 152, 530, 531), (30, 500, 507, 94), (62, 505, 506, 73), (94, 507, 505, 62), (364, 36, 517, 524), (73, 506, 517, 36), (680, 37, 518, 706), (340, 38, 519, 529), (382, 39, 520, 532), (468, 481, 515, 502), (481, 480, 514, 515), (496, 530, 524, 490), (478, 479, 513, 512), (477, 478, 512, 511), (482, 477, 511, 516), (470, 476, 510, 504), (476, 475, 509, 510), (475, 474, 508, 509), (482, 516, 523, 489), (487, 521, 522, 488), (489, 523, 521, 487), (474, 466, 500, 508), (488, 522, 501, 467), (705, 468, 502, 707), (479, 469, 503, 513), (480, 470, 504, 514), (11, 406, 565, 547), (214, 426, 564, 536), (426, 399, 563, 564), (406, 378, 562, 565), (329, 357, 561, 559), (309, 337, 560, 558), (301, 329, 559, 557), (280, 309, 558, 556), (217, 301, 557, 545), (4, 280, 556, 535), (149, 5, 546, 553), (67, 540, 546, 5), (677, 11, 547, 708), (337, 14, 548, 560), (378, 19, 549, 562), (88, 541, 539, 53), (53, 539, 540, 67), (7, 534, 541, 88), (170, 149, 553, 554), (192, 170, 554, 555), (19, 192, 555, 549), (216, 233, 544, 538), (233, 230, 543, 544), (230, 229, 542, 543), (217, 545, 552, 226), (223, 550, 551, 225), (226, 552, 550, 223), (399, 216, 538, 563), (357, 215, 537, 561), (697, 214, 536, 709), (225, 551, 535, 213), (229, 212, 534, 542), (632, 622, 588, 598), (631, 621, 587, 597), (712, 620, 586, 710), (606, 572, 585, 619), (626, 618, 584, 592), (607, 573, 571, 605), (605, 571, 572, 606), (600, 566, 573, 607), (627, 626, 592, 593), (628, 627, 593, 594), (622, 628, 594, 588), (600, 629, 595, 566), (629, 630, 596, 595), (630, 631, 597, 596), (614, 580, 574, 608), (633, 632, 598, 599), (620, 633, 599, 586), (434, 464, 583, 568), (464, 463, 582, 583), (461, 581, 575, 450), (457, 459, 579, 578), (455, 457, 578, 577), (438, 455, 577, 585), (436, 453, 576, 570), (453, 450, 575, 576), (461, 460, 580, 581), (437, 584, 591, 446), (443, 589, 590, 445), (446, 591, 589, 443), (449, 433, 567, 574), (445, 590, 567, 433), (703, 434, 568, 711), (459, 435, 569, 579), (463, 436, 570, 582), (25, 407, 633, 620), (407, 380, 632, 633), (150, 614, 608, 362), (311, 339, 631, 630), (283, 311, 630, 629), (20, 283, 629, 600), (29, 194, 628, 622), (194, 172, 627, 628), (172, 151, 626, 627), (20, 600, 607, 93), (61, 605, 606, 72), (93, 607, 605, 61), (151, 21, 618, 626), (72, 606, 619, 22), (678, 25, 620, 712), (339, 26, 621, 631), (380, 29, 622, 632), (568, 583, 617, 602), (583, 582, 616, 617), (581, 615, 609, 575), (578, 579, 613, 612), (577, 578, 612, 611), (585, 577, 611, 619), (570, 576, 610, 604), (576, 575, 609, 610), (581, 580, 614, 615), (584, 618, 625, 591), (589, 623, 624, 590), (591, 625, 623, 589), (574, 567, 601, 608), (590, 624, 601, 567), (711, 568, 602, 713), (579, 569, 603, 613), (582, 570, 604, 616), (569, 671, 673, 603), (26, 638, 672, 621), (435, 663, 671, 569), (621, 672, 670, 587), (215, 657, 669, 537), (14, 637, 668, 548), (469, 665, 667, 503), (38, 640, 666, 519), (440, 662, 665, 469), (519, 666, 664, 485), (485, 664, 663, 435), (587, 670, 662, 440), (237, 659, 661, 259), (33, 641, 660, 270), (220, 656, 659, 237), (270, 660, 658, 248), (248, 658, 657, 215), (548, 668, 656, 220), (117, 653, 655, 133), (43, 643, 654, 141), (106, 650, 653, 117), (141, 654, 652, 125), (125, 652, 651, 101), (12, 635, 650, 106), (56, 644, 649, 85), (13, 636, 648, 90), (57, 645, 647, 69), (15, 634, 646, 80), (90, 648, 645, 57), (80, 646, 644, 56), (27, 639, 643, 43), (133, 655, 642, 48), (503, 667, 641, 33), (259, 661, 640, 38), (603, 673, 639, 27), (48, 642, 638, 26), (85, 649, 635, 12), (537, 669, 636, 13), (69, 647, 637, 14), (101, 651, 634, 15), (671, 711, 713, 673), (638, 678, 712, 672), (663, 703, 711, 671), (672, 712, 710, 670), (657, 697, 709, 669), (637, 677, 708, 668), (665, 705, 707, 667), (640, 680, 706, 666), (662, 702, 705, 665), (666, 706, 704, 664), (664, 704, 703, 663), (670, 710, 702, 662), (659, 699, 701, 661), (641, 681, 700, 660), (656, 696, 699, 659), (660, 700, 698, 658), (658, 698, 697, 657), (668, 708, 696, 656), (653, 693, 695, 655), (643, 683, 694, 654), (650, 690, 693, 653), (654, 694, 692, 652), (652, 692, 691, 651), (635, 675, 690, 650), (644, 684, 689, 649), (636, 676, 688, 648), (645, 685, 687, 647), (634, 674, 686, 646), (648, 688, 685, 645), (646, 686, 684, 644), (639, 679, 683, 643), (655, 695, 682, 642), (667, 707, 681, 641), (661, 701, 680, 640), (673, 713, 679, 639), (642, 682, 678, 638), (649, 689, 675, 635), (669, 709, 676, 636), (647, 687, 677, 637), (651, 691, 674, 634)])
_uv = me_cube_002.uv_layers.new(name='UVMap')
_uv.uv.foreach_set('vector', [0.5938, 0.1875, 0.625, 0.1875, 0.625, 0.25, 0.5938, 0.25, 0.5937, 0.4844, 0.625, 0.4844, 0.625, 0.5, 0.5938, 0.5, 0.5938, 0.6875, 0.625, 0.6875, 0.625, 0.75, 0.5938, 0.75, 0.5938, 0.9688, 0.625, 0.9688, 0.625, 1.0, 0.5938, 1.0, 0.3594, 0.6875, 0.375, 0.6875, 0.375, 0.75, 0.3594, 0.75, 0.8438, 0.6875, 0.875, 0.6875, 0.875, 0.75, 0.8438, 0.75, 0.4844, 0.9687, 0.5, 0.9688, 0.5, 1.0, 0.4844, 1.0, 0.4844, 0.6875, 0.5, 0.6875, 0.5, 0.75, 0.4844, 0.75, 0.4844, 0.4844, 0.5, 0.4844, 0.5, 0.5, 0.4844, 0.5, 0.4844, 0.1875, 0.5, 0.1875, 0.5, 0.25, 0.4844, 0.25, 0.4309, 0.1875, 0.4375, 0.1875, 0.4375, 0.25, 0.4309, 0.25, 0.4309, 0.4844, 0.4375, 0.4844, 0.4375, 0.5, 0.4309, 0.5, 0.4309, 0.6875, 0.4375, 0.6875, 0.4375, 0.75, 0.4309, 0.75, 0.4309, 0.9688, 0.4375, 0.9688, 0.4375, 1.0, 0.4309, 1.0, 0.5312, 0.9688, 0.5625, 0.9687, 0.5625, 1.0, 0.5312, 1.0, 0.5312, 0.6875, 0.5625, 0.6875, 0.5625, 0.75, 0.5312, 0.75, 0.5312, 0.4844, 0.5625, 0.4844, 0.5625, 0.5, 0.5312, 0.5, 0.5312, 0.1875, 0.5625, 0.1875, 0.5625, 0.25, 0.5312, 0.25, 0.5312, 0.3125, 0.5625, 0.3125, 0.5625, 0.375, 0.5312, 0.375, 0.5312, 0.8672, 0.5625, 0.8672, 0.5625, 0.875, 0.5312, 0.875, 0.4309, 0.8672, 0.4375, 0.8672, 0.4375, 0.875, 0.4309, 0.875, 0.4309, 0.3125, 0.4375, 0.3125, 0.4375, 0.375, 0.4309, 0.375, 0.4844, 0.3125, 0.5, 0.3125, 0.5, 0.375, 0.4844, 0.375, 0.4844, 0.8672, 0.5, 0.8672, 0.5, 0.875, 0.4844, 0.875, 0.7422, 0.6875, 0.75, 0.6875, 0.75, 0.75, 0.7422, 0.75, 0.1875, 0.6875, 0.25, 0.6875, 0.25, 0.75, 0.1875, 0.75, 0.5938, 0.8672, 0.625, 0.8672, 0.625, 0.875, 0.5938, 0.875, 0.5938, 0.3125, 0.625, 0.3125, 0.625, 0.375, 0.5938, 0.375, 0.5938, 0.8047, 0.625, 0.8047, 0.625, 0.8125, 0.5938, 0.8125, 0.6797, 0.6875, 0.6875, 0.6875, 0.6875, 0.75, 0.6797, 0.75, 0.4844, 0.8047, 0.5, 0.8047, 0.5, 0.8125, 0.4844, 0.8125, 0.4309, 0.8047, 0.4375, 0.8047, 0.4375, 0.8125, 0.4309, 0.8125, 0.5312, 0.8047, 0.5625, 0.8047, 0.5625, 0.8125, 0.5312, 0.8125, 0.5312, 0.4297, 0.5625, 0.4297, 0.5625, 0.4375, 0.5312, 0.4375, 0.4309, 0.4297, 0.4375, 0.4297, 0.4375, 0.4375, 0.4309, 0.4375, 0.4844, 0.4297, 0.5, 0.4297, 0.5, 0.4375, 0.4844, 0.4375, 0.3047, 0.6875, 0.3125, 0.6875, 0.3125, 0.75, 0.3047, 0.75, 0.5938, 0.4297, 0.625, 0.4297, 0.625, 0.4375, 0.5938, 0.4375, 0.5938, 0.3047, 0.625, 0.3047, 0.625, 0.3125, 0.5938, 0.3125, 0.1797, 0.6875, 0.1875, 0.6875, 0.1875, 0.75, 0.1797, 0.75, 0.4844, 0.3047, 0.5, 0.3047, 0.5, 0.3125, 0.4844, 0.3125, 0.4309, 0.3047, 0.4375, 0.3047, 0.4375, 0.3125, 0.4309, 0.3125, 0.5312, 0.3047, 0.5625, 0.3047, 0.5625, 0.3125, 0.5312, 0.3125, 0.5312, 0.875, 0.5625, 0.875, 0.5625, 0.9375, 0.5312, 0.9375, 0.4309, 0.875, 0.4375, 0.875, 0.4375, 0.9375, 0.4309, 0.9375, 0.4844, 0.875, 0.5, 0.875, 0.5, 0.9375, 0.4844, 0.9375, 0.75, 0.6875, 0.8125, 0.6875, 0.8125, 0.75, 0.75, 0.75, 0.5938, 0.875, 0.625, 0.875, 0.625, 0.9375, 0.5938, 0.9375, 0.75, 0.5625, 0.8125, 0.5625, 0.8125, 0.625, 0.75, 0.625, 0.1797, 0.5625, 0.1875, 0.5625, 0.1875, 0.625, 0.1797, 0.625, 0.3047, 0.5625, 0.3125, 0.5625, 0.3125, 0.625, 0.3047, 0.625, 0.6797, 0.5625, 0.6875, 0.5625, 0.6875, 0.625, 0.6797, 0.625, 0.1875, 0.5625, 0.25, 0.5625, 0.25, 0.625, 0.1875, 0.625, 0.7422, 0.5625, 0.75, 0.5625, 0.75, 0.625, 0.7422, 0.625, 0.5312, 0.0625, 0.5625, 0.0625, 0.5625, 0.125, 0.5312, 0.125, 0.5312, 0.5625, 0.5625, 0.5625, 0.5625, 0.625, 0.5312, 0.625, 0.4309, 0.5625, 0.4375, 0.5625, 0.4375, 0.625, 0.4309, 0.625, 0.4309, 0.0625, 0.4375, 0.0625, 0.4375, 0.125, 0.4309, 0.125, 0.4844, 0.0625, 0.5, 0.0625, 0.5, 0.125, 0.4844, 0.125, 0.4844, 0.5625, 0.5, 0.5625, 0.5, 0.625, 0.4844, 0.625, 0.8438, 0.5625, 0.875, 0.5625, 0.875, 0.625, 0.8438, 0.625, 0.3594, 0.5625, 0.375, 0.5625, 0.375, 0.625, 0.3594, 0.625, 0.5938, 0.5625, 0.625, 0.5625, 0.625, 0.625, 0.5938, 0.625, 0.5938, 0.0625, 0.625, 0.0625, 0.625, 0.125, 0.5938, 0.125, 0.5938, 0.0, 0.625, 0.0, 0.625, 0.0625, 0.5938, 0.0625, 0.4844, 0.0, 0.5, 0.0, 0.5, 0.0625, 0.4844, 0.0625, 0.4309, 0.0, 0.4375, 0.0, 0.4375, 0.0625, 0.4309, 0.0625, 0.5312, 0.0, 0.5625, 0.0, 0.5625, 0.0625, 0.5312, 0.0625, 0.75, 0.625, 0.8125, 0.625, 0.8125, 0.6875, 0.75, 0.6875, 0.1797, 0.625, 0.1875, 0.625, 0.1875, 0.6875, 0.1797, 0.6875, 0.3047, 0.625, 0.3125, 0.625, 0.3125, 0.6875, 0.3047, 0.6875, 0.6797, 0.625, 0.6875, 0.625, 0.6875, 0.6875, 0.6797, 0.6875, 0.1875, 0.625, 0.25, 0.625, 0.25, 0.6875, 0.1875, 0.6875, 0.7422, 0.625, 0.75, 0.625, 0.75, 0.6875, 0.7422, 0.6875, 0.5312, 0.625, 0.5625, 0.625, 0.5625, 0.6875, 0.5312, 0.6875, 0.4309, 0.625, 0.4375, 0.625, 0.4375, 0.6875, 0.4309, 0.6875, 0.4844, 0.625, 0.5, 0.625, 0.5, 0.6875, 0.4844, 0.6875, 0.8438, 0.625, 0.875, 0.625, 0.875, 0.6875, 0.8438, 0.6875, 0.3594, 0.625, 0.375, 0.625, 0.375, 0.6875, 0.3594, 0.6875, 0.5938, 0.625, 0.625, 0.625, 0.625, 0.6875, 0.5938, 0.6875, 0.5938, 0.5, 0.625, 0.5, 0.625, 0.5625, 0.5938, 0.5625, 0.3594, 0.5, 0.375, 0.5, 0.375, 0.5625, 0.3594, 0.5625, 0.8438, 0.5, 0.875, 0.5, 0.875, 0.5625, 0.8438, 0.5625, 0.4844, 0.5, 0.5, 0.5, 0.5, 0.5625, 0.4844, 0.5625, 0.4309, 0.5, 0.4375, 0.5, 0.4375, 0.5625, 0.4309, 0.5625, 0.5312, 0.5, 0.5625, 0.5, 0.5625, 0.5625, 0.5312, 0.5625, 0.7422, 0.5, 0.75, 0.5, 0.75, 0.5625, 0.7422, 0.5625, 0.1875, 0.5, 0.25, 0.5, 0.25, 0.5625, 0.1875, 0.5625, 0.6797, 0.5, 0.6875, 0.5, 0.6875, 0.5625, 0.6797, 0.5625, 0.3047, 0.5, 0.3125, 0.5, 0.3125, 0.5625, 0.3047, 0.5625, 0.1797, 0.5, 0.1875, 0.5, 0.1875, 0.5625, 0.1797, 0.5625, 0.75, 0.5, 0.8125, 0.5, 0.8125, 0.5625, 0.75, 0.5625, 0.5312, 0.125, 0.5625, 0.125, 0.5625, 0.1875, 0.5312, 0.1875, 0.4309, 0.125, 0.4375, 0.125, 0.4375, 0.1875, 0.4309, 0.1875, 0.4844, 0.125, 0.5, 0.125, 0.5, 0.1875, 0.4844, 0.1875, 0.5938, 0.125, 0.625, 0.125, 0.625, 0.1875, 0.5938, 0.1875, 0.125, 0.5, 0.1562, 0.5, 0.1562, 0.5625, 0.125, 0.5625, 0.8281, 0.5, 0.8438, 0.5, 0.8438, 0.5625, 0.8281, 0.5625, 0.8281, 0.625, 0.8438, 0.625, 0.8438, 0.6875, 0.8281, 0.6875, 0.125, 0.625, 0.1562, 0.625, 0.1562, 0.6875, 0.125, 0.6875, 0.8281, 0.5625, 0.8438, 0.5625, 0.8438, 0.625, 0.8281, 0.625, 0.125, 0.5625, 0.1562, 0.5625, 0.1562, 0.625, 0.125, 0.625, 0.5312, 0.25, 0.5625, 0.25, 0.5625, 0.2812, 0.5312, 0.2812, 0.4309, 0.25, 0.4375, 0.25, 0.4375, 0.2812, 0.4309, 0.2812, 0.4844, 0.25, 0.5, 0.25, 0.5, 0.2812, 0.4844, 0.2812, 0.125, 0.6875, 0.1562, 0.6875, 0.1562, 0.75, 0.125, 0.75, 0.5938, 0.25, 0.625, 0.25, 0.625, 0.2812, 0.5938, 0.2812, 0.5312, 0.9531, 0.5625, 0.9531, 0.5625, 0.9687, 0.5312, 0.9688, 0.4309, 0.9531, 0.4375, 0.9531, 0.4375, 0.9688, 0.4309, 0.9688, 0.4844, 0.9531, 0.5, 0.9531, 0.5, 0.9688, 0.4844, 0.9687, 0.8281, 0.6875, 0.8438, 0.6875, 0.8438, 0.75, 0.8281, 0.75, 0.5937, 0.9531, 0.625, 0.9531, 0.625, 0.9688, 0.5938, 0.9688, 0.5937, 0.9453, 0.625, 0.9453, 0.625, 0.9531, 0.5937, 0.9531, 0.8203, 0.6875, 0.8281, 0.6875, 0.8281, 0.75, 0.8203, 0.75, 0.4844, 0.9453, 0.5, 0.9453, 0.5, 0.9531, 0.4844, 0.9531, 0.4309, 0.9453, 0.4375, 0.9453, 0.4375, 0.9531, 0.4309, 0.9531, 0.5312, 0.9453, 0.5625, 0.9453, 0.5625, 0.9531, 0.5312, 0.9531, 0.8203, 0.5625, 0.8281, 0.5625, 0.8281, 0.625, 0.8203, 0.625, 0.8203, 0.625, 0.8281, 0.625, 0.8281, 0.6875, 0.8203, 0.6875, 0.8203, 0.5, 0.8281, 0.5, 0.8281, 0.5625, 0.8203, 0.5625, 0.1562, 0.5, 0.1719, 0.5, 0.1719, 0.5625, 0.1562, 0.5625, 0.1562, 0.625, 0.1719, 0.625, 0.1719, 0.6875, 0.1562, 0.6875, 0.1562, 0.5625, 0.1719, 0.5625, 0.1719, 0.625, 0.1562, 0.625, 0.5312, 0.2812, 0.5625, 0.2812, 0.5625, 0.2969, 0.5312, 0.2969, 0.4309, 0.2812, 0.4375, 0.2812, 0.4375, 0.2969, 0.4309, 0.2969, 0.4844, 0.2812, 0.5, 0.2812, 0.5, 0.2969, 0.4844, 0.2969, 0.1562, 0.6875, 0.1719, 0.6875, 0.1719, 0.75, 0.1562, 0.75, 0.5938, 0.2812, 0.625, 0.2812, 0.625, 0.2969, 0.5938, 0.2969, 0.8125, 0.5, 0.8203, 0.5, 0.8203, 0.5625, 0.8125, 0.5625, 0.8125, 0.625, 0.8203, 0.625, 0.8203, 0.6875, 0.8125, 0.6875, 0.8125, 0.5625, 0.8203, 0.5625, 0.8203, 0.625, 0.8125, 0.625, 0.5312, 0.9375, 0.5625, 0.9375, 0.5625, 0.9453, 0.5312, 0.9453, 0.4309, 0.9375, 0.4375, 0.9375, 0.4375, 0.9453, 0.4309, 0.9453, 0.4844, 0.9375, 0.5, 0.9375, 0.5, 0.9453, 0.4844, 0.9453, 0.8125, 0.6875, 0.8203, 0.6875, 0.8203, 0.75, 0.8125, 0.75, 0.5938, 0.9375, 0.625, 0.9375, 0.625, 0.9453, 0.5937, 0.9453, 0.1719, 0.5, 0.1797, 0.5, 0.1797, 0.5625, 0.1719, 0.5625, 0.1719, 0.625, 0.1797, 0.625, 0.1797, 0.6875, 0.1719, 0.6875, 0.1719, 0.5625, 0.1797, 0.5625, 0.1797, 0.625, 0.1719, 0.625, 0.5312, 0.2969, 0.5625, 0.2969, 0.5625, 0.3047, 0.5312, 0.3047, 0.4309, 0.2969, 0.4375, 0.2969, 0.4375, 0.3047, 0.4309, 0.3047, 0.4844, 0.2969, 0.5, 0.2969, 0.5, 0.3047, 0.4844, 0.3047, 0.1719, 0.6875, 0.1797, 0.6875, 0.1797, 0.75, 0.1719, 0.75, 0.5938, 0.2969, 0.625, 0.2969, 0.625, 0.3047, 0.5938, 0.3047, 0.5781, 0.2969, 0.5938, 0.2969, 0.5938, 0.3047, 0.5781, 0.3047, 0.5781, 0.9375, 0.5938, 0.9375, 0.5937, 0.9453, 0.5781, 0.9453, 0.5781, 0.2812, 0.5938, 0.2812, 0.5938, 0.2969, 0.5781, 0.2969, 0.5781, 0.9453, 0.5937, 0.9453, 0.5937, 0.9531, 0.5781, 0.9531, 0.5781, 0.9531, 0.5937, 0.9531, 0.5938, 0.9688, 0.5781, 0.9688, 0.5781, 0.25, 0.5938, 0.25, 0.5938, 0.2812, 0.5781, 0.2812, 0.5781, 0.125, 0.5938, 0.125, 0.5938, 0.1875, 0.5781, 0.1875, 0.5781, 0.5, 0.5938, 0.5, 0.5938, 0.5625, 0.5781, 0.5625, 0.5781, 0.625, 0.5938, 0.625, 0.5938, 0.6875, 0.5781, 0.6875, 0.5781, 0.0, 0.5938, 0.0, 0.5938, 0.0625, 0.5781, 0.0625, 0.5781, 0.0625, 0.5938, 0.0625, 0.5938, 0.125, 0.5781, 0.125, 0.5781, 0.5625, 0.5938, 0.5625, 0.5938, 0.625, 0.5781, 0.625, 0.5846, 0.875, 0.5873, 0.875, 0.5873, 0.8885, 0.5846, 0.8885, 0.5781, 0.3047, 0.5938, 0.3047, 0.5938, 0.3125, 0.5781, 0.3125, 0.5781, 0.4297, 0.5938, 0.4297, 0.5938, 0.4375, 0.5781, 0.4375, 0.5781, 0.8047, 0.5938, 0.8047, 0.5938, 0.8125, 0.5781, 0.8125, 0.5781, 0.3125, 0.5938, 0.3125, 0.5938, 0.375, 0.5781, 0.375, 0.5846, 0.8733, 0.5873, 0.8733, 0.5873, 0.875, 0.5846, 0.875, 0.5781, 0.9688, 0.5938, 0.9688, 0.5938, 1.0, 0.5781, 1.0, 0.5781, 0.6875, 0.5938, 0.6875, 0.5938, 0.75, 0.5781, 0.75, 0.5781, 0.4844, 0.5937, 0.4844, 0.5938, 0.5, 0.5781, 0.5, 0.5781, 0.1875, 0.5938, 0.1875, 0.5938, 0.25, 0.5781, 0.25, 0.5703, 0.1875, 0.5781, 0.1875, 0.5781, 0.25, 0.5703, 0.25, 0.5703, 0.4844, 0.5781, 0.4844, 0.5781, 0.5, 0.5703, 0.5, 0.5703, 0.6875, 0.5781, 0.6875, 0.5781, 0.75, 0.5703, 0.75, 0.5703, 0.9687, 0.5781, 0.9688, 0.5781, 1.0, 0.5703, 1.0, 0.5703, 0.8672, 0.5781, 0.8672, 0.5781, 0.875, 0.5703, 0.875, 0.5703, 0.3125, 0.5781, 0.3125, 0.5781, 0.375, 0.5703, 0.375, 0.5703, 0.8047, 0.5781, 0.8047, 0.5781, 0.8125, 0.5703, 0.8125, 0.5703, 0.4297, 0.5781, 0.4297, 0.5781, 0.4375, 0.5703, 0.4375, 0.5703, 0.3047, 0.5781, 0.3047, 0.5781, 0.3125, 0.5703, 0.3125, 0.5703, 0.875, 0.5781, 0.875, 0.5781, 0.9375, 0.5703, 0.9375, 0.5703, 0.5625, 0.5781, 0.5625, 0.5781, 0.625, 0.5703, 0.625, 0.5703, 0.0625, 0.5781, 0.0625, 0.5781, 0.125, 0.5703, 0.125, 0.5703, 0.0, 0.5781, 0.0, 0.5781, 0.0625, 0.5703, 0.0625, 0.5703, 0.625, 0.5781, 0.625, 0.5781, 0.6875, 0.5703, 0.6875, 0.5703, 0.5, 0.5781, 0.5, 0.5781, 0.5625, 0.5703, 0.5625, 0.5703, 0.125, 0.5781, 0.125, 0.5781, 0.1875, 0.5703, 0.1875, 0.5703, 0.25, 0.5781, 0.25, 0.5781, 0.2812, 0.5703, 0.2812, 0.5703, 0.9531, 0.5781, 0.9531, 0.5781, 0.9688, 0.5703, 0.9687, 0.6078, 0.9828, 0.5432, 0.9801, 0.5459, 0.9209, 0.6051, 0.9182, 0.5703, 0.2812, 0.5781, 0.2812, 0.5781, 0.2969, 0.5703, 0.2969, 0.5703, 0.9375, 0.5781, 0.9375, 0.5781, 0.9453, 0.5703, 0.9453, 0.5703, 0.2969, 0.5781, 0.2969, 0.5781, 0.3047, 0.5703, 0.3047, 0.5625, 0.2969, 0.5703, 0.2969, 0.5703, 0.3047, 0.5625, 0.3047, 0.5625, 0.9375, 0.5703, 0.9375, 0.5703, 0.9453, 0.5625, 0.9453, 0.5625, 0.2812, 0.5703, 0.2812, 0.5703, 0.2969, 0.5625, 0.2969, 0.5625, 0.9453, 0.5703, 0.9453, 0.5703, 0.9531, 0.5625, 0.9531, 0.5625, 0.9531, 0.5703, 0.9531, 0.5703, 0.9687, 0.5625, 0.9687, 0.5625, 0.25, 0.5703, 0.25, 0.5703, 0.2812, 0.5625, 0.2812, 0.5625, 0.125, 0.5703, 0.125, 0.5703, 0.1875, 0.5625, 0.1875, 0.5625, 0.5, 0.5703, 0.5, 0.5703, 0.5625, 0.5625, 0.5625, 0.5625, 0.625, 0.5703, 0.625, 0.5703, 0.6875, 0.5625, 0.6875, 0.5625, 0.0, 0.5703, 0.0, 0.5703, 0.0625, 0.5625, 0.0625, 0.5625, 0.0625, 0.5703, 0.0625, 0.5703, 0.125, 0.5625, 0.125, 0.5625, 0.5625, 0.5703, 0.5625, 0.5703, 0.625, 0.5625, 0.625, 0.5625, 0.875, 0.5703, 0.875, 0.5703, 0.9375, 0.5625, 0.9375, 0.5625, 0.3047, 0.5703, 0.3047, 0.5703, 0.3125, 0.5625, 0.3125, 0.5625, 0.4297, 0.5703, 0.4297, 0.5703, 0.4375, 0.5625, 0.4375, 0.5625, 0.8047, 0.5703, 0.8047, 0.5703, 0.8125, 0.5625, 0.8125, 0.5625, 0.3125, 0.5703, 0.3125, 0.5703, 0.375, 0.5625, 0.375, 0.5625, 0.8672, 0.5703, 0.8672, 0.5703, 0.875, 0.5625, 0.875, 0.5625, 0.9687, 0.5703, 0.9687, 0.5703, 1.0, 0.5625, 1.0, 0.5625, 0.6875, 0.5703, 0.6875, 0.5703, 0.75, 0.5625, 0.75, 0.5625, 0.4844, 0.5703, 0.4844, 0.5703, 0.5, 0.5625, 0.5, 0.5625, 0.1875, 0.5703, 0.1875, 0.5703, 0.25, 0.5625, 0.25, 0.5625, 0.4531, 0.5703, 0.4531, 0.5703, 0.4687, 0.5625, 0.4688, 0.5625, 0.7656, 0.5703, 0.7656, 0.5703, 0.7812, 0.5625, 0.7812, 0.5703, 0.7656, 0.5781, 0.7656, 0.5781, 0.7812, 0.5703, 0.7812, 0.5703, 0.4531, 0.5781, 0.4531, 0.5781, 0.4687, 0.5703, 0.4687, 0.5781, 0.4531, 0.5938, 0.4531, 0.5938, 0.4688, 0.5781, 0.4687, 0.5781, 0.7656, 0.5938, 0.7656, 0.5938, 0.7812, 0.5781, 0.7812, 0.6406, 0.5, 0.6562, 0.5, 0.6562, 0.5625, 0.6406, 0.5625, 0.3281, 0.5, 0.3438, 0.5, 0.3438, 0.5625, 0.3281, 0.5625, 0.3281, 0.625, 0.3438, 0.625, 0.3438, 0.6875, 0.3281, 0.6875, 0.6406, 0.625, 0.6562, 0.625, 0.6562, 0.6875, 0.6406, 0.6875, 0.3281, 0.5625, 0.3438, 0.5625, 0.3438, 0.625, 0.3281, 0.625, 0.6406, 0.5625, 0.6562, 0.5625, 0.6562, 0.625, 0.6406, 0.625, 0.5312, 0.7656, 0.5625, 0.7656, 0.5625, 0.7812, 0.5312, 0.7812, 0.4309, 0.7656, 0.4375, 0.7656, 0.4375, 0.7812, 0.4309, 0.7812, 0.4844, 0.7656, 0.5, 0.7656, 0.5, 0.7812, 0.4844, 0.7812, 0.6406, 0.6875, 0.6562, 0.6875, 0.6562, 0.75, 0.6406, 0.75, 0.5938, 0.7656, 0.625, 0.7656, 0.625, 0.7812, 0.5938, 0.7812, 0.5312, 0.4531, 0.5625, 0.4531, 0.5625, 0.4688, 0.5312, 0.4688, 0.4309, 0.4531, 0.4375, 0.4531, 0.4375, 0.4688, 0.4309, 0.4688, 0.4844, 0.4531, 0.5, 0.4531, 0.5, 0.4688, 0.4844, 0.4688, 0.3281, 0.6875, 0.3438, 0.6875, 0.3438, 0.75, 0.3281, 0.75, 0.5938, 0.4531, 0.625, 0.4531, 0.625, 0.4688, 0.5938, 0.4688, 0.5937, 0.4453, 0.625, 0.4453, 0.625, 0.4531, 0.5938, 0.4531, 0.3203, 0.6875, 0.3281, 0.6875, 0.3281, 0.75, 0.3203, 0.75, 0.4844, 0.4453, 0.5, 0.4453, 0.5, 0.4531, 0.4844, 0.4531, 0.4309, 0.4453, 0.4375, 0.4453, 0.4375, 0.4531, 0.4309, 0.4531, 0.5312, 0.4453, 0.5625, 0.4453, 0.5625, 0.4531, 0.5312, 0.4531, 0.3203, 0.5625, 0.3281, 0.5625, 0.3281, 0.625, 0.3203, 0.625, 0.3203, 0.625, 0.3281, 0.625, 0.3281, 0.6875, 0.3203, 0.6875, 0.3203, 0.5, 0.3281, 0.5, 0.3281, 0.5625, 0.3203, 0.5625, 0.5781, 0.4453, 0.5937, 0.4453, 0.5938, 0.4531, 0.5781, 0.4531, 0.5703, 0.4453, 0.5781, 0.4453, 0.5781, 0.4531, 0.5703, 0.4531, 0.5625, 0.4453, 0.5703, 0.4453, 0.5703, 0.4531, 0.5625, 0.4531, 0.5625, 0.7812, 0.5703, 0.7812, 0.5703, 0.7969, 0.5625, 0.7969, 0.5703, 0.7812, 0.5781, 0.7812, 0.5781, 0.7969, 0.5703, 0.7969, 0.5781, 0.7812, 0.5938, 0.7812, 0.5937, 0.7969, 0.5781, 0.7969, 0.6562, 0.5, 0.6719, 0.5, 0.6719, 0.5625, 0.6562, 0.5625, 0.6562, 0.625, 0.6719, 0.625, 0.6719, 0.6875, 0.6562, 0.6875, 0.6562, 0.5625, 0.6719, 0.5625, 0.6719, 0.625, 0.6562, 0.625, 0.5312, 0.7812, 0.5625, 0.7812, 0.5625, 0.7969, 0.5312, 0.7969, 0.4309, 0.7812, 0.4375, 0.7812, 0.4375, 0.7969, 0.4309, 0.7969, 0.4844, 0.7812, 0.5, 0.7812, 0.5, 0.7969, 0.4844, 0.7969, 0.6562, 0.6875, 0.6719, 0.6875, 0.6719, 0.75, 0.6562, 0.75, 0.5938, 0.7812, 0.625, 0.7812, 0.625, 0.7969, 0.5937, 0.7969, 0.5625, 0.4375, 0.5703, 0.4375, 0.5703, 0.4453, 0.5625, 0.4453, 0.5703, 0.4375, 0.5781, 0.4375, 0.5781, 0.4453, 0.5703, 0.4453, 0.5781, 0.4375, 0.5938, 0.4375, 0.5937, 0.4453, 0.5781, 0.4453, 0.3125, 0.5, 0.3203, 0.5, 0.3203, 0.5625, 0.3125, 0.5625, 0.3125, 0.625, 0.3203, 0.625, 0.3203, 0.6875, 0.3125, 0.6875, 0.3125, 0.5625, 0.3203, 0.5625, 0.3203, 0.625, 0.3125, 0.625, 0.5312, 0.4375, 0.5625, 0.4375, 0.5625, 0.4453, 0.5312, 0.4453, 0.4309, 0.4375, 0.4375, 0.4375, 0.4375, 0.4453, 0.4309, 0.4453, 0.4844, 0.4375, 0.5, 0.4375, 0.5, 0.4453, 0.4844, 0.4453, 0.3125, 0.6875, 0.3203, 0.6875, 0.3203, 0.75, 0.3125, 0.75, 0.5938, 0.4375, 0.625, 0.4375, 0.625, 0.4453, 0.5937, 0.4453, 0.5625, 0.7969, 0.5703, 0.7969, 0.5703, 0.8047, 0.5625, 0.8047, 0.6051, 0.8318, 0.5459, 0.8291, 0.5432, 0.7699, 0.6078, 0.7672, 0.5781, 0.7969, 0.5937, 0.7969, 0.5938, 0.8047, 0.5781, 0.8047, 0.6719, 0.5, 0.6797, 0.5, 0.6797, 0.5625, 0.6719, 0.5625, 0.6719, 0.625, 0.6797, 0.625, 0.6797, 0.6875, 0.6719, 0.6875, 0.6719, 0.5625, 0.6797, 0.5625, 0.6797, 0.625, 0.6719, 0.625, 0.5312, 0.7969, 0.5625, 0.7969, 0.5625, 0.8047, 0.5312, 0.8047, 0.4309, 0.7969, 0.4375, 0.7969, 0.4375, 0.8047, 0.4309, 0.8047, 0.4844, 0.7969, 0.5, 0.7969, 0.5, 0.8047, 0.4844, 0.8047, 0.6719, 0.6875, 0.6797, 0.6875, 0.6797, 0.75, 0.6719, 0.75, 0.5937, 0.7969, 0.625, 0.7969, 0.625, 0.8047, 0.5938, 0.8047, 0.375, 0.7969, 0.4062, 0.7969, 0.4062, 0.8047, 0.375, 0.8047, 0.375, 0.4375, 0.4062, 0.4375, 0.4063, 0.4453, 0.375, 0.4453, 0.375, 0.7812, 0.4062, 0.7812, 0.4062, 0.7969, 0.375, 0.7969, 0.375, 0.4453, 0.4063, 0.4453, 0.4062, 0.4531, 0.375, 0.4531, 0.375, 0.4531, 0.4062, 0.4531, 0.4062, 0.4688, 0.375, 0.4688, 0.375, 0.7656, 0.4062, 0.7656, 0.4062, 0.7812, 0.375, 0.7812, 0.375, 0.2969, 0.4062, 0.2969, 0.4062, 0.3047, 0.375, 0.3047, 0.375, 0.9375, 0.4062, 0.9375, 0.4063, 0.9453, 0.375, 0.9453, 0.375, 0.2812, 0.4062, 0.2812, 0.4062, 0.2969, 0.375, 0.2969, 0.375, 0.9453, 0.4063, 0.9453, 0.4062, 0.9531, 0.375, 0.9531, 0.375, 0.9531, 0.4062, 0.9531, 0.4062, 0.9688, 0.375, 0.9688, 0.375, 0.25, 0.4062, 0.25, 0.4062, 0.2812, 0.375, 0.2812, 0.375, 0.125, 0.4062, 0.125, 0.4062, 0.1875, 0.375, 0.1875, 0.375, 0.5, 0.4062, 0.5, 0.4062, 0.5625, 0.375, 0.5625, 0.375, 0.625, 0.4062, 0.625, 0.4062, 0.6875, 0.375, 0.6875, 0.375, 0.0, 0.4062, 0.0, 0.4062, 0.0625, 0.375, 0.0625, 0.375, 0.0625, 0.4062, 0.0625, 0.4062, 0.125, 0.375, 0.125, 0.375, 0.5625, 0.4062, 0.5625, 0.4062, 0.625, 0.375, 0.625, 0.375, 0.875, 0.4062, 0.875, 0.4062, 0.9375, 0.375, 0.9375, 0.375, 0.3047, 0.4062, 0.3047, 0.4062, 0.3125, 0.375, 0.3125, 0.375, 0.4297, 0.4062, 0.4297, 0.4062, 0.4375, 0.375, 0.4375, 0.375, 0.8047, 0.4062, 0.8047, 0.4062, 0.8125, 0.375, 0.8125, 0.375, 0.3125, 0.4062, 0.3125, 0.4062, 0.375, 0.375, 0.375, 0.375, 0.8672, 0.4062, 0.8672, 0.4062, 0.875, 0.375, 0.875, 0.375, 0.9688, 0.4062, 0.9688, 0.4062, 1.0, 0.375, 1.0, 0.375, 0.6875, 0.4062, 0.6875, 0.4062, 0.75, 0.375, 0.75, 0.375, 0.4844, 0.4062, 0.4844, 0.4062, 0.5, 0.375, 0.5, 0.375, 0.1875, 0.4062, 0.1875, 0.4062, 0.25, 0.375, 0.25, 0.4062, 0.7969, 0.4249, 0.7969, 0.4249, 0.8047, 0.4062, 0.8047, 0.4062, 0.4375, 0.4249, 0.4375, 0.4249, 0.4453, 0.4063, 0.4453, 0.4062, 0.7812, 0.4249, 0.7812, 0.4249, 0.7969, 0.4062, 0.7969, 0.4063, 0.4453, 0.4249, 0.4453, 0.4249, 0.4531, 0.4062, 0.4531, 0.4062, 0.4531, 0.4249, 0.4531, 0.4249, 0.4688, 0.4062, 0.4688, 0.4062, 0.7656, 0.4249, 0.7656, 0.4249, 0.7812, 0.4062, 0.7812, 0.4062, 0.2969, 0.4249, 0.2969, 0.4249, 0.3047, 0.4062, 0.3047, 0.4062, 0.9375, 0.4249, 0.9375, 0.4249, 0.9453, 0.4063, 0.9453, 0.4062, 0.2812, 0.4249, 0.2812, 0.4249, 0.2969, 0.4062, 0.2969, 0.4063, 0.9453, 0.4249, 0.9453, 0.4249, 0.9531, 0.4062, 0.9531, 0.4062, 0.9531, 0.4249, 0.9531, 0.4249, 0.9687, 0.4062, 0.9688, 0.4062, 0.25, 0.4249, 0.25, 0.4249, 0.2812, 0.4062, 0.2812, 0.4062, 0.125, 0.4249, 0.125, 0.4249, 0.1875, 0.4062, 0.1875, 0.4062, 0.5, 0.4249, 0.5, 0.4249, 0.5625, 0.4062, 0.5625, 0.4062, 0.625, 0.4249, 0.625, 0.4249, 0.6875, 0.4062, 0.6875, 0.4062, 0.0, 0.4249, 0.0, 0.4249, 0.0625, 0.4062, 0.0625, 0.4062, 0.0625, 0.4249, 0.0625, 0.4249, 0.125, 0.4062, 0.125, 0.4062, 0.5625, 0.4249, 0.5625, 0.4249, 0.625, 0.4062, 0.625, 0.4062, 0.875, 0.4249, 0.875, 0.4249, 0.9375, 0.4062, 0.9375, 0.4062, 0.3047, 0.4249, 0.3047, 0.4249, 0.3125, 0.4062, 0.3125, 0.4062, 0.4297, 0.4249, 0.4297, 0.4249, 0.4375, 0.4062, 0.4375, 0.4062, 0.8047, 0.4249, 0.8047, 0.4249, 0.8125, 0.4062, 0.8125, 0.4062, 0.3125, 0.4249, 0.3125, 0.4249, 0.375, 0.4062, 0.375, 0.4062, 0.8672, 0.4249, 0.8672, 0.4249, 0.875, 0.4062, 0.875, 0.4062, 0.9688, 0.4249, 0.9687, 0.4249, 1.0, 0.4062, 1.0, 0.4062, 0.6875, 0.4249, 0.6875, 0.4249, 0.75, 0.4062, 0.75, 0.4062, 0.4844, 0.4249, 0.4844, 0.4249, 0.5, 0.4062, 0.5, 0.4062, 0.1875, 0.4249, 0.1875, 0.4249, 0.25, 0.4062, 0.25, 0.4249, 0.7969, 0.4309, 0.7969, 0.4309, 0.8047, 0.4249, 0.8047, 0.4249, 0.4375, 0.4309, 0.4375, 0.4309, 0.4453, 0.4249, 0.4453, 0.4249, 0.7812, 0.4309, 0.7812, 0.4309, 0.7969, 0.4249, 0.7969, 0.4249, 0.4453, 0.4309, 0.4453, 0.4309, 0.4531, 0.4249, 0.4531, 0.4249, 0.4531, 0.4309, 0.4531, 0.4309, 0.4688, 0.4249, 0.4688, 0.4249, 0.7656, 0.4309, 0.7656, 0.4309, 0.7812, 0.4249, 0.7812, 0.4249, 0.2969, 0.4309, 0.2969, 0.4309, 0.3047, 0.4249, 0.3047, 0.4249, 0.9375, 0.4309, 0.9375, 0.4309, 0.9453, 0.4249, 0.9453, 0.4249, 0.2812, 0.4309, 0.2812, 0.4309, 0.2969, 0.4249, 0.2969, 0.4249, 0.9453, 0.4309, 0.9453, 0.4309, 0.9531, 0.4249, 0.9531, 0.4249, 0.9531, 0.4309, 0.9531, 0.4309, 0.9688, 0.4249, 0.9687, 0.4249, 0.25, 0.4309, 0.25, 0.4309, 0.2812, 0.4249, 0.2812, 0.4249, 0.125, 0.4309, 0.125, 0.4309, 0.1875, 0.4249, 0.1875, 0.4249, 0.5, 0.4309, 0.5, 0.4309, 0.5625, 0.4249, 0.5625, 0.4249, 0.625, 0.4309, 0.625, 0.4309, 0.6875, 0.4249, 0.6875, 0.4249, 0.0, 0.4309, 0.0, 0.4309, 0.0625, 0.4249, 0.0625, 0.4249, 0.0625, 0.4309, 0.0625, 0.4309, 0.125, 0.4249, 0.125, 0.4249, 0.5625, 0.4309, 0.5625, 0.4309, 0.625, 0.4249, 0.625, 0.4249, 0.875, 0.4309, 0.875, 0.4309, 0.9375, 0.4249, 0.9375, 0.4249, 0.3047, 0.4309, 0.3047, 0.4309, 0.3125, 0.4249, 0.3125, 0.4249, 0.4297, 0.4309, 0.4297, 0.4309, 0.4375, 0.4249, 0.4375, 0.4249, 0.8047, 0.4309, 0.8047, 0.4309, 0.8125, 0.4249, 0.8125, 0.4249, 0.3125, 0.4309, 0.3125, 0.4309, 0.375, 0.4249, 0.375, 0.4249, 0.8672, 0.4309, 0.8672, 0.4309, 0.875, 0.4249, 0.875, 0.4249, 0.9687, 0.4309, 0.9688, 0.4309, 1.0, 0.4249, 1.0, 0.4249, 0.6875, 0.4309, 0.6875, 0.4309, 0.75, 0.4249, 0.75, 0.4249, 0.4844, 0.4309, 0.4844, 0.4309, 0.5, 0.4249, 0.5, 0.4249, 0.1875, 0.4309, 0.1875, 0.4309, 0.25, 0.4249, 0.25, 0.5873, 0.8885, 0.5873, 0.875, 0.5938, 0.875, 0.5938, 0.9375, 0.5873, 0.8632, 0.5873, 0.8615, 0.5938, 0.8125, 0.5937, 0.8203, 0.5873, 0.8615, 0.5846, 0.8615, 0.5781, 0.8125, 0.5938, 0.8125, 0.5846, 0.8885, 0.5873, 0.8885, 0.5938, 0.9375, 0.5781, 0.9375, 0.5846, 0.8733, 0.5846, 0.875, 0.5781, 0.875, 0.5781, 0.8672, 0.5846, 0.875, 0.5846, 0.8885, 0.5781, 0.9375, 0.5781, 0.875, 0.5459, 0.9209, 0.5432, 0.9801, 0.5781, 0.9453, 0.5781, 0.9531, 0.6051, 0.9182, 0.5459, 0.9209, 0.5781, 0.9531, 0.5703, 0.9531, 0.5432, 0.9801, 0.6078, 0.9828, 0.5703, 0.9453, 0.5781, 0.9453, 0.6078, 0.9828, 0.6051, 0.9182, 0.5703, 0.9531, 0.5703, 0.9453, 0.5459, 0.8291, 0.6051, 0.8318, 0.5703, 0.7969, 0.5781, 0.7969, 0.5432, 0.7699, 0.5459, 0.8291, 0.5781, 0.7969, 0.5781, 0.8047, 0.6051, 0.8318, 0.6078, 0.7672, 0.5703, 0.8047, 0.5703, 0.7969, 0.6078, 0.7672, 0.5432, 0.7699, 0.5781, 0.8047, 0.5703, 0.8047, 0.5156, 0.7969, 0.5312, 0.7969, 0.5312, 0.8047, 0.5156, 0.8047, 0.5156, 0.4375, 0.5312, 0.4375, 0.5312, 0.4453, 0.5156, 0.4453, 0.5156, 0.7813, 0.5312, 0.7812, 0.5312, 0.7969, 0.5156, 0.7969, 0.5156, 0.4453, 0.5312, 0.4453, 0.5312, 0.4531, 0.5156, 0.4531, 0.5156, 0.4531, 0.5312, 0.4531, 0.5312, 0.4688, 0.5156, 0.4688, 0.5156, 0.7656, 0.5312, 0.7656, 0.5312, 0.7812, 0.5156, 0.7813, 0.5156, 0.2969, 0.5312, 0.2969, 0.5312, 0.3047, 0.5156, 0.3047, 0.5156, 0.9375, 0.5312, 0.9375, 0.5312, 0.9453, 0.5156, 0.9453, 0.5156, 0.2812, 0.5312, 0.2812, 0.5312, 0.2969, 0.5156, 0.2969, 0.5156, 0.9453, 0.5312, 0.9453, 0.5312, 0.9531, 0.5156, 0.9531, 0.5156, 0.9531, 0.5312, 0.9531, 0.5312, 0.9688, 0.5156, 0.9688, 0.5156, 0.25, 0.5312, 0.25, 0.5312, 0.2812, 0.5156, 0.2812, 0.5156, 0.125, 0.5312, 0.125, 0.5312, 0.1875, 0.5156, 0.1875, 0.5156, 0.5, 0.5312, 0.5, 0.5312, 0.5625, 0.5156, 0.5625, 0.5156, 0.625, 0.5312, 0.625, 0.5312, 0.6875, 0.5156, 0.6875, 0.5156, 0.0, 0.5312, 0.0, 0.5312, 0.0625, 0.5156, 0.0625, 0.5156, 0.5625, 0.5312, 0.5625, 0.5312, 0.625, 0.5156, 0.625, 0.5156, 0.0625, 0.5312, 0.0625, 0.5312, 0.125, 0.5156, 0.125, 0.5156, 0.875, 0.5312, 0.875, 0.5312, 0.9375, 0.5156, 0.9375, 0.5156, 0.3047, 0.5312, 0.3047, 0.5312, 0.3125, 0.5156, 0.3125, 0.5156, 0.4297, 0.5312, 0.4297, 0.5312, 0.4375, 0.5156, 0.4375, 0.5156, 0.8047, 0.5312, 0.8047, 0.5312, 0.8125, 0.5156, 0.8125, 0.5156, 0.8672, 0.5312, 0.8672, 0.5312, 0.875, 0.5156, 0.875, 0.5156, 0.3125, 0.5312, 0.3125, 0.5312, 0.375, 0.5156, 0.375, 0.5156, 0.1875, 0.5312, 0.1875, 0.5312, 0.25, 0.5156, 0.25, 0.5156, 0.4844, 0.5312, 0.4844, 0.5312, 0.5, 0.5156, 0.5, 0.5156, 0.6875, 0.5312, 0.6875, 0.5312, 0.75, 0.5156, 0.75, 0.5156, 0.9688, 0.5312, 0.9688, 0.5312, 1.0, 0.5156, 1.0, 0.5, 0.9688, 0.5156, 0.9688, 0.5156, 1.0, 0.5, 1.0, 0.5, 0.6875, 0.5156, 0.6875, 0.5156, 0.75, 0.5, 0.75, 0.5, 0.4844, 0.5156, 0.4844, 0.5156, 0.5, 0.5, 0.5, 0.5, 0.1875, 0.5156, 0.1875, 0.5156, 0.25, 0.5, 0.25, 0.5, 0.3125, 0.5156, 0.3125, 0.5156, 0.375, 0.5, 0.375, 0.5, 0.8672, 0.5156, 0.8672, 0.5156, 0.875, 0.5, 0.875, 0.5, 0.8047, 0.5156, 0.8047, 0.5156, 0.8125, 0.5, 0.8125, 0.5, 0.4297, 0.5156, 0.4297, 0.5156, 0.4375, 0.5, 0.4375, 0.5, 0.3047, 0.5156, 0.3047, 0.5156, 0.3125, 0.5, 0.3125, 0.5, 0.875, 0.5156, 0.875, 0.5156, 0.9375, 0.5, 0.9375, 0.5, 0.0625, 0.5156, 0.0625, 0.5156, 0.125, 0.5, 0.125, 0.5, 0.5625, 0.5156, 0.5625, 0.5156, 0.625, 0.5, 0.625, 0.5, 0.0, 0.5156, 0.0, 0.5156, 0.0625, 0.5, 0.0625, 0.5, 0.625, 0.5156, 0.625, 0.5156, 0.6875, 0.5, 0.6875, 0.5, 0.5, 0.5156, 0.5, 0.5156, 0.5625, 0.5, 0.5625, 0.5, 0.125, 0.5156, 0.125, 0.5156, 0.1875, 0.5, 0.1875, 0.5, 0.25, 0.5156, 0.25, 0.5156, 0.2812, 0.5, 0.2812, 0.5, 0.9531, 0.5156, 0.9531, 0.5156, 0.9688, 0.5, 0.9688, 0.5, 0.9453, 0.5156, 0.9453, 0.5156, 0.9531, 0.5, 0.9531, 0.5, 0.2812, 0.5156, 0.2812, 0.5156, 0.2969, 0.5, 0.2969, 0.5, 0.9375, 0.5156, 0.9375, 0.5156, 0.9453, 0.5, 0.9453, 0.5, 0.2969, 0.5156, 0.2969, 0.5156, 0.3047, 0.5, 0.3047, 0.5, 0.7656, 0.5156, 0.7656, 0.5156, 0.7813, 0.5, 0.7812, 0.5, 0.4531, 0.5156, 0.4531, 0.5156, 0.4688, 0.5, 0.4688, 0.5, 0.4453, 0.5156, 0.4453, 0.5156, 0.4531, 0.5, 0.4531, 0.5, 0.7812, 0.5156, 0.7813, 0.5156, 0.7969, 0.5, 0.7969, 0.5, 0.4375, 0.5156, 0.4375, 0.5156, 0.4453, 0.5, 0.4453, 0.5, 0.7969, 0.5156, 0.7969, 0.5156, 0.8047, 0.5, 0.8047, 0.5, 0.3906, 0.5156, 0.3906, 0.5156, 0.4062, 0.5, 0.4062, 0.5, 0.8281, 0.5156, 0.8281, 0.5156, 0.8438, 0.5, 0.8438, 0.5156, 0.8281, 0.5312, 0.8281, 0.5313, 0.8438, 0.5156, 0.8438, 0.5156, 0.3906, 0.5312, 0.3906, 0.5312, 0.4063, 0.5156, 0.4062, 0.5846, 0.8649, 0.5846, 0.8682, 0.5781, 0.8438, 0.5781, 0.8281, 0.5873, 0.8716, 0.5873, 0.8682, 0.5938, 0.8437, 0.5938, 0.8594, 0.4249, 0.8281, 0.4309, 0.8281, 0.4309, 0.8438, 0.4249, 0.8438, 0.4249, 0.3906, 0.4309, 0.3906, 0.4309, 0.4062, 0.4249, 0.4062, 0.4062, 0.8281, 0.4249, 0.8281, 0.4249, 0.8438, 0.4062, 0.8438, 0.4062, 0.3906, 0.4249, 0.3906, 0.4249, 0.4062, 0.4062, 0.4062, 0.375, 0.8281, 0.4062, 0.8281, 0.4062, 0.8438, 0.375, 0.8438, 0.375, 0.3906, 0.4062, 0.3906, 0.4062, 0.4062, 0.375, 0.4062, 0.5625, 0.8281, 0.5703, 0.8281, 0.5703, 0.8438, 0.5625, 0.8438, 0.5625, 0.3906, 0.5703, 0.3906, 0.5703, 0.4062, 0.5625, 0.4062, 0.5703, 0.3906, 0.5781, 0.3906, 0.5781, 0.4062, 0.5703, 0.4062, 0.5703, 0.8281, 0.5781, 0.8281, 0.5781, 0.8438, 0.5703, 0.8438, 0.5846, 0.8649, 0.5873, 0.8649, 0.5873, 0.8682, 0.5846, 0.8682, 0.5781, 0.3906, 0.5938, 0.3906, 0.5938, 0.4062, 0.5781, 0.4062, 0.2656, 0.5, 0.2812, 0.5, 0.2812, 0.5625, 0.2656, 0.5625, 0.7031, 0.5, 0.7188, 0.5, 0.7188, 0.5625, 0.7031, 0.5625, 0.7031, 0.625, 0.7188, 0.625, 0.7188, 0.6875, 0.7031, 0.6875, 0.2656, 0.625, 0.2812, 0.625, 0.2812, 0.6875, 0.2656, 0.6875, 0.7031, 0.5625, 0.7188, 0.5625, 0.7188, 0.625, 0.7031, 0.625, 0.2656, 0.5625, 0.2812, 0.5625, 0.2812, 0.625, 0.2656, 0.625, 0.5938, 0.3906, 0.625, 0.3906, 0.625, 0.4062, 0.5938, 0.4062, 0.2656, 0.6875, 0.2812, 0.6875, 0.2812, 0.75, 0.2656, 0.75, 0.4844, 0.3906, 0.5, 0.3906, 0.5, 0.4062, 0.4844, 0.4062, 0.4309, 0.3906, 0.4375, 0.3906, 0.4375, 0.4063, 0.4309, 0.4062, 0.5312, 0.3906, 0.5625, 0.3906, 0.5625, 0.4062, 0.5312, 0.4063, 0.5937, 0.8281, 0.625, 0.8281, 0.625, 0.8438, 0.5938, 0.8437, 0.7031, 0.6875, 0.7188, 0.6875, 0.7188, 0.75, 0.7031, 0.75, 0.4844, 0.8281, 0.5, 0.8281, 0.5, 0.8438, 0.4844, 0.8438, 0.4309, 0.8281, 0.4375, 0.8281, 0.4375, 0.8437, 0.4309, 0.8438, 0.5312, 0.8281, 0.5625, 0.8281, 0.5625, 0.8438, 0.5313, 0.8438, 0.5312, 0.8203, 0.5625, 0.8203, 0.5625, 0.8281, 0.5312, 0.8281, 0.4309, 0.8203, 0.4375, 0.8203, 0.4375, 0.8281, 0.4309, 0.8281, 0.4844, 0.8203, 0.5, 0.8203, 0.5, 0.8281, 0.4844, 0.8281, 0.6953, 0.6875, 0.7031, 0.6875, 0.7031, 0.75, 0.6953, 0.75, 0.5937, 0.8203, 0.625, 0.8203, 0.625, 0.8281, 0.5937, 0.8281, 0.6953, 0.5625, 0.7031, 0.5625, 0.7031, 0.625, 0.6953, 0.625, 0.6953, 0.625, 0.7031, 0.625, 0.7031, 0.6875, 0.6953, 0.6875, 0.6953, 0.5, 0.7031, 0.5, 0.7031, 0.5625, 0.6953, 0.5625, 0.5846, 0.8632, 0.5873, 0.8632, 0.5873, 0.8649, 0.5846, 0.8649, 0.5703, 0.8203, 0.5781, 0.8203, 0.5781, 0.8281, 0.5703, 0.8281, 0.5625, 0.8203, 0.5703, 0.8203, 0.5703, 0.8281, 0.5625, 0.8281, 0.375, 0.8203, 0.4062, 0.8203, 0.4062, 0.8281, 0.375, 0.8281, 0.4062, 0.8203, 0.4249, 0.8203, 0.4249, 0.8281, 0.4062, 0.8281, 0.4249, 0.8203, 0.4309, 0.8203, 0.4309, 0.8281, 0.4249, 0.8281, 0.5846, 0.8632, 0.5846, 0.8649, 0.5781, 0.8281, 0.5781, 0.8203, 0.5156, 0.8203, 0.5312, 0.8203, 0.5312, 0.8281, 0.5156, 0.8281, 0.5, 0.8203, 0.5156, 0.8203, 0.5156, 0.8281, 0.5, 0.8281, 0.5, 0.4062, 0.5156, 0.4062, 0.5156, 0.4219, 0.5, 0.4219, 0.5156, 0.4062, 0.5312, 0.4063, 0.5313, 0.4219, 0.5156, 0.4219, 0.5873, 0.8682, 0.5873, 0.8649, 0.5937, 0.8281, 0.5938, 0.8437, 0.4249, 0.4062, 0.4309, 0.4062, 0.4309, 0.4219, 0.4249, 0.4219, 0.4062, 0.4062, 0.4249, 0.4062, 0.4249, 0.4219, 0.4062, 0.4219, 0.375, 0.4062, 0.4062, 0.4062, 0.4062, 0.4219, 0.375, 0.4219, 0.5625, 0.4062, 0.5703, 0.4062, 0.5703, 0.4219, 0.5625, 0.4219, 0.5703, 0.4062, 0.5781, 0.4062, 0.5781, 0.4219, 0.5703, 0.4219, 0.5781, 0.4062, 0.5938, 0.4062, 0.5938, 0.4219, 0.5781, 0.4219, 0.2812, 0.5, 0.2969, 0.5, 0.2969, 0.5625, 0.2812, 0.5625, 0.2812, 0.625, 0.2969, 0.625, 0.2969, 0.6875, 0.2812, 0.6875, 0.2812, 0.5625, 0.2969, 0.5625, 0.2969, 0.625, 0.2812, 0.625, 0.5938, 0.4062, 0.625, 0.4062, 0.625, 0.4219, 0.5938, 0.4219, 0.2812, 0.6875, 0.2969, 0.6875, 0.2969, 0.75, 0.2812, 0.75, 0.4844, 0.4062, 0.5, 0.4062, 0.5, 0.4219, 0.4844, 0.4219, 0.4309, 0.4062, 0.4375, 0.4063, 0.4375, 0.4219, 0.4309, 0.4219, 0.5312, 0.4063, 0.5625, 0.4062, 0.5625, 0.4219, 0.5313, 0.4219, 0.5, 0.8125, 0.5156, 0.8125, 0.5156, 0.8203, 0.5, 0.8203, 0.5156, 0.8125, 0.5312, 0.8125, 0.5312, 0.8203, 0.5156, 0.8203, 0.5846, 0.8615, 0.5846, 0.8632, 0.5781, 0.8203, 0.5781, 0.8125, 0.4249, 0.8125, 0.4309, 0.8125, 0.4309, 0.8203, 0.4249, 0.8203, 0.4062, 0.8125, 0.4249, 0.8125, 0.4249, 0.8203, 0.4062, 0.8203, 0.375, 0.8125, 0.4062, 0.8125, 0.4062, 0.8203, 0.375, 0.8203, 0.5625, 0.8125, 0.5703, 0.8125, 0.5703, 0.8203, 0.5625, 0.8203, 0.5703, 0.8125, 0.5781, 0.8125, 0.5781, 0.8203, 0.5703, 0.8203, 0.5846, 0.8615, 0.5873, 0.8615, 0.5873, 0.8632, 0.5846, 0.8632, 0.6875, 0.5, 0.6953, 0.5, 0.6953, 0.5625, 0.6875, 0.5625, 0.6875, 0.625, 0.6953, 0.625, 0.6953, 0.6875, 0.6875, 0.6875, 0.6875, 0.5625, 0.6953, 0.5625, 0.6953, 0.625, 0.6875, 0.625, 0.5938, 0.8125, 0.625, 0.8125, 0.625, 0.8203, 0.5937, 0.8203, 0.6875, 0.6875, 0.6953, 0.6875, 0.6953, 0.75, 0.6875, 0.75, 0.4844, 0.8125, 0.5, 0.8125, 0.5, 0.8203, 0.4844, 0.8203, 0.4309, 0.8125, 0.4375, 0.8125, 0.4375, 0.8203, 0.4309, 0.8203, 0.5312, 0.8125, 0.5625, 0.8125, 0.5625, 0.8203, 0.5312, 0.8203, 0.5, 0.4219, 0.5156, 0.4219, 0.5156, 0.4297, 0.5, 0.4297, 0.5156, 0.4219, 0.5313, 0.4219, 0.5312, 0.4297, 0.5156, 0.4297, 0.5873, 0.8649, 0.5873, 0.8632, 0.5937, 0.8203, 0.5937, 0.8281, 0.4249, 0.4219, 0.4309, 0.4219, 0.4309, 0.4297, 0.4249, 0.4297, 0.4062, 0.4219, 0.4249, 0.4219, 0.4249, 0.4297, 0.4062, 0.4297, 0.375, 0.4219, 0.4062, 0.4219, 0.4062, 0.4297, 0.375, 0.4297, 0.5625, 0.4219, 0.5703, 0.4219, 0.5703, 0.4297, 0.5625, 0.4297, 0.5703, 0.4219, 0.5781, 0.4219, 0.5781, 0.4297, 0.5703, 0.4297, 0.5781, 0.4219, 0.5938, 0.4219, 0.5938, 0.4297, 0.5781, 0.4297, 0.2969, 0.5, 0.3047, 0.5, 0.3047, 0.5625, 0.2969, 0.5625, 0.2969, 0.625, 0.3047, 0.625, 0.3047, 0.6875, 0.2969, 0.6875, 0.2969, 0.5625, 0.3047, 0.5625, 0.3047, 0.625, 0.2969, 0.625, 0.5938, 0.4219, 0.625, 0.4219, 0.625, 0.4297, 0.5938, 0.4297, 0.2969, 0.6875, 0.3047, 0.6875, 0.3047, 0.75, 0.2969, 0.75, 0.4844, 0.4219, 0.5, 0.4219, 0.5, 0.4297, 0.4844, 0.4297, 0.4309, 0.4219, 0.4375, 0.4219, 0.4375, 0.4297, 0.4309, 0.4297, 0.5313, 0.4219, 0.5625, 0.4219, 0.5625, 0.4297, 0.5312, 0.4297, 0.5, 0.75, 0.5156, 0.75, 0.5156, 0.7656, 0.5, 0.7656, 0.5, 0.4688, 0.5156, 0.4688, 0.5156, 0.4844, 0.5, 0.4844, 0.5156, 0.4688, 0.5312, 0.4688, 0.5312, 0.4844, 0.5156, 0.4844, 0.5156, 0.75, 0.5312, 0.75, 0.5312, 0.7656, 0.5156, 0.7656, 0.4249, 0.4688, 0.4309, 0.4688, 0.4309, 0.4844, 0.4249, 0.4844, 0.4249, 0.75, 0.4309, 0.75, 0.4309, 0.7656, 0.4249, 0.7656, 0.4062, 0.4688, 0.4249, 0.4688, 0.4249, 0.4844, 0.4062, 0.4844, 0.4062, 0.75, 0.4249, 0.75, 0.4249, 0.7656, 0.4062, 0.7656, 0.375, 0.4688, 0.4062, 0.4688, 0.4062, 0.4844, 0.375, 0.4844, 0.375, 0.75, 0.4062, 0.75, 0.4062, 0.7656, 0.375, 0.7656, 0.5938, 0.75, 0.625, 0.75, 0.625, 0.7656, 0.5938, 0.7656, 0.625, 0.6875, 0.6406, 0.6875, 0.6406, 0.75, 0.625, 0.75, 0.4844, 0.75, 0.5, 0.75, 0.5, 0.7656, 0.4844, 0.7656, 0.4309, 0.75, 0.4375, 0.75, 0.4375, 0.7656, 0.4309, 0.7656, 0.5312, 0.75, 0.5625, 0.75, 0.5625, 0.7656, 0.5312, 0.7656, 0.625, 0.5625, 0.6406, 0.5625, 0.6406, 0.625, 0.625, 0.625, 0.625, 0.625, 0.6406, 0.625, 0.6406, 0.6875, 0.625, 0.6875, 0.625, 0.5, 0.6406, 0.5, 0.6406, 0.5625, 0.625, 0.5625, 0.5781, 0.75, 0.5938, 0.75, 0.5938, 0.7656, 0.5781, 0.7656, 0.5703, 0.75, 0.5781, 0.75, 0.5781, 0.7656, 0.5703, 0.7656, 0.5625, 0.75, 0.5703, 0.75, 0.5703, 0.7656, 0.5625, 0.7656, 0.5625, 0.4688, 0.5703, 0.4687, 0.5703, 0.4844, 0.5625, 0.4844, 0.5703, 0.4687, 0.5781, 0.4687, 0.5781, 0.4844, 0.5703, 0.4844, 0.5781, 0.4687, 0.5938, 0.4688, 0.5937, 0.4844, 0.5781, 0.4844, 0.3438, 0.5, 0.3594, 0.5, 0.3594, 0.5625, 0.3438, 0.5625, 0.3438, 0.625, 0.3594, 0.625, 0.3594, 0.6875, 0.3438, 0.6875, 0.3438, 0.5625, 0.3594, 0.5625, 0.3594, 0.625, 0.3438, 0.625, 0.5312, 0.4688, 0.5625, 0.4688, 0.5625, 0.4844, 0.5312, 0.4844, 0.4309, 0.4688, 0.4375, 0.4688, 0.4375, 0.4844, 0.4309, 0.4844, 0.4844, 0.4688, 0.5, 0.4688, 0.5, 0.4844, 0.4844, 0.4844, 0.3438, 0.6875, 0.3594, 0.6875, 0.3594, 0.75, 0.3438, 0.75, 0.5938, 0.4688, 0.625, 0.4688, 0.625, 0.4844, 0.5937, 0.4844, 0.5312, 0.3828, 0.5625, 0.3828, 0.5625, 0.3906, 0.5312, 0.3906, 0.4309, 0.3828, 0.4375, 0.3828, 0.4375, 0.3906, 0.4309, 0.3906, 0.4844, 0.3828, 0.5, 0.3828, 0.5, 0.3906, 0.4844, 0.3906, 0.2578, 0.6875, 0.2656, 0.6875, 0.2656, 0.75, 0.2578, 0.75, 0.5938, 0.3828, 0.625, 0.3828, 0.625, 0.3906, 0.5938, 0.3906, 0.2578, 0.5625, 0.2656, 0.5625, 0.2656, 0.625, 0.2578, 0.625, 0.2578, 0.625, 0.2656, 0.625, 0.2656, 0.6875, 0.2578, 0.6875, 0.2578, 0.5, 0.2656, 0.5, 0.2656, 0.5625, 0.2578, 0.5625, 0.5781, 0.3828, 0.5938, 0.3828, 0.5938, 0.3906, 0.5781, 0.3906, 0.5703, 0.3828, 0.5781, 0.3828, 0.5781, 0.3906, 0.5703, 0.3906, 0.5625, 0.3828, 0.5703, 0.3828, 0.5703, 0.3906, 0.5625, 0.3906, 0.375, 0.3828, 0.4062, 0.3828, 0.4062, 0.3906, 0.375, 0.3906, 0.4062, 0.3828, 0.4249, 0.3828, 0.4249, 0.3906, 0.4062, 0.3906, 0.4249, 0.3828, 0.4309, 0.3828, 0.4309, 0.3906, 0.4249, 0.3906, 0.5873, 0.8733, 0.5873, 0.8716, 0.5938, 0.8594, 0.5938, 0.8672, 0.5156, 0.3828, 0.5312, 0.3828, 0.5312, 0.3906, 0.5156, 0.3906, 0.5, 0.3828, 0.5156, 0.3828, 0.5156, 0.3906, 0.5, 0.3906, 0.5, 0.8438, 0.5156, 0.8438, 0.5156, 0.8594, 0.5, 0.8594, 0.5156, 0.8438, 0.5313, 0.8438, 0.5312, 0.8594, 0.5156, 0.8594, 0.5846, 0.8682, 0.5846, 0.8716, 0.5781, 0.8594, 0.5781, 0.8438, 0.4249, 0.8438, 0.4309, 0.8438, 0.4309, 0.8594, 0.4249, 0.8594, 0.4062, 0.8438, 0.4249, 0.8438, 0.4249, 0.8594, 0.4062, 0.8594, 0.375, 0.8438, 0.4062, 0.8438, 0.4062, 0.8594, 0.375, 0.8594, 0.5625, 0.8438, 0.5703, 0.8438, 0.5703, 0.8594, 0.5625, 0.8594, 0.5703, 0.8438, 0.5781, 0.8438, 0.5781, 0.8594, 0.5703, 0.8594, 0.5846, 0.8682, 0.5873, 0.8682, 0.5873, 0.8716, 0.5846, 0.8716, 0.7188, 0.5, 0.7344, 0.5, 0.7344, 0.5625, 0.7188, 0.5625, 0.7188, 0.625, 0.7344, 0.625, 0.7344, 0.6875, 0.7188, 0.6875, 0.7188, 0.5625, 0.7344, 0.5625, 0.7344, 0.625, 0.7188, 0.625, 0.5938, 0.8437, 0.625, 0.8438, 0.625, 0.8594, 0.5938, 0.8594, 0.7188, 0.6875, 0.7344, 0.6875, 0.7344, 0.75, 0.7188, 0.75, 0.4844, 0.8438, 0.5, 0.8438, 0.5, 0.8594, 0.4844, 0.8594, 0.4309, 0.8438, 0.4375, 0.8437, 0.4375, 0.8594, 0.4309, 0.8594, 0.5313, 0.8438, 0.5625, 0.8438, 0.5625, 0.8594, 0.5312, 0.8594, 0.5, 0.375, 0.5156, 0.375, 0.5156, 0.3828, 0.5, 0.3828, 0.5156, 0.375, 0.5312, 0.375, 0.5312, 0.3828, 0.5156, 0.3828, 0.5873, 0.875, 0.5873, 0.8733, 0.5938, 0.8672, 0.5938, 0.875, 0.4249, 0.375, 0.4309, 0.375, 0.4309, 0.3828, 0.4249, 0.3828, 0.4062, 0.375, 0.4249, 0.375, 0.4249, 0.3828, 0.4062, 0.3828, 0.375, 0.375, 0.4062, 0.375, 0.4062, 0.3828, 0.375, 0.3828, 0.5625, 0.375, 0.5703, 0.375, 0.5703, 0.3828, 0.5625, 0.3828, 0.5703, 0.375, 0.5781, 0.375, 0.5781, 0.3828, 0.5703, 0.3828, 0.5781, 0.375, 0.5938, 0.375, 0.5938, 0.3828, 0.5781, 0.3828, 0.25, 0.5, 0.2578, 0.5, 0.2578, 0.5625, 0.25, 0.5625, 0.25, 0.625, 0.2578, 0.625, 0.2578, 0.6875, 0.25, 0.6875, 0.25, 0.5625, 0.2578, 0.5625, 0.2578, 0.625, 0.25, 0.625, 0.5938, 0.375, 0.625, 0.375, 0.625, 0.3828, 0.5938, 0.3828, 0.25, 0.6875, 0.2578, 0.6875, 0.2578, 0.75, 0.25, 0.75, 0.4844, 0.375, 0.5, 0.375, 0.5, 0.3828, 0.4844, 0.3828, 0.4309, 0.375, 0.4375, 0.375, 0.4375, 0.3828, 0.4309, 0.3828, 0.5312, 0.375, 0.5625, 0.375, 0.5625, 0.3828, 0.5312, 0.3828, 0.5, 0.8594, 0.5156, 0.8594, 0.5156, 0.8672, 0.5, 0.8672, 0.5156, 0.8594, 0.5312, 0.8594, 0.5312, 0.8672, 0.5156, 0.8672, 0.5846, 0.8716, 0.5846, 0.8733, 0.5781, 0.8672, 0.5781, 0.8594, 0.4249, 0.8594, 0.4309, 0.8594, 0.4309, 0.8672, 0.4249, 0.8672, 0.4062, 0.8594, 0.4249, 0.8594, 0.4249, 0.8672, 0.4062, 0.8672, 0.375, 0.8594, 0.4062, 0.8594, 0.4062, 0.8672, 0.375, 0.8672, 0.5625, 0.8594, 0.5703, 0.8594, 0.5703, 0.8672, 0.5625, 0.8672, 0.5703, 0.8594, 0.5781, 0.8594, 0.5781, 0.8672, 0.5703, 0.8672, 0.5846, 0.8716, 0.5873, 0.8716, 0.5873, 0.8733, 0.5846, 0.8733, 0.7344, 0.5, 0.7422, 0.5, 0.7422, 0.5625, 0.7344, 0.5625, 0.7344, 0.625, 0.7422, 0.625, 0.7422, 0.6875, 0.7344, 0.6875, 0.7344, 0.5625, 0.7422, 0.5625, 0.7422, 0.625, 0.7344, 0.625, 0.5938, 0.8594, 0.625, 0.8594, 0.625, 0.8672, 0.5938, 0.8672, 0.7344, 0.6875, 0.7422, 0.6875, 0.7422, 0.75, 0.7344, 0.75, 0.4844, 0.8594, 0.5, 0.8594, 0.5, 0.8672, 0.4844, 0.8672, 0.4309, 0.8594, 0.4375, 0.8594, 0.4375, 0.8672, 0.4309, 0.8672, 0.5312, 0.8594, 0.5625, 0.8594, 0.5625, 0.8672, 0.5312, 0.8672, 0.4375, 0.8594, 0.4688, 0.8594, 0.4688, 0.8672, 0.4375, 0.8672, 0.4375, 0.375, 0.4688, 0.375, 0.4687, 0.3828, 0.4375, 0.3828, 0.4375, 0.8437, 0.4688, 0.8437, 0.4688, 0.8594, 0.4375, 0.8594, 0.4375, 0.3828, 0.4687, 0.3828, 0.4688, 0.3906, 0.4375, 0.3906, 0.4375, 0.4688, 0.4688, 0.4688, 0.4687, 0.4844, 0.4375, 0.4844, 0.4375, 0.75, 0.4688, 0.75, 0.4688, 0.7656, 0.4375, 0.7656, 0.4375, 0.4219, 0.4688, 0.4219, 0.4688, 0.4297, 0.4375, 0.4297, 0.4375, 0.8125, 0.4688, 0.8125, 0.4688, 0.8203, 0.4375, 0.8203, 0.4375, 0.4063, 0.4688, 0.4063, 0.4688, 0.4219, 0.4375, 0.4219, 0.4375, 0.8203, 0.4688, 0.8203, 0.4688, 0.8281, 0.4375, 0.8281, 0.4375, 0.8281, 0.4688, 0.8281, 0.4688, 0.8437, 0.4375, 0.8437, 0.4375, 0.3906, 0.4688, 0.3906, 0.4688, 0.4063, 0.4375, 0.4063, 0.4375, 0.7969, 0.4688, 0.7969, 0.4688, 0.8047, 0.4375, 0.8047, 0.4375, 0.4375, 0.4688, 0.4375, 0.4688, 0.4453, 0.4375, 0.4453, 0.4375, 0.7812, 0.4688, 0.7812, 0.4688, 0.7969, 0.4375, 0.7969, 0.4375, 0.4453, 0.4688, 0.4453, 0.4688, 0.4531, 0.4375, 0.4531, 0.4375, 0.4531, 0.4688, 0.4531, 0.4688, 0.4688, 0.4375, 0.4688, 0.4375, 0.7656, 0.4688, 0.7656, 0.4688, 0.7812, 0.4375, 0.7812, 0.4375, 0.2969, 0.4688, 0.2969, 0.4688, 0.3047, 0.4375, 0.3047, 0.4375, 0.9375, 0.4688, 0.9375, 0.4688, 0.9453, 0.4375, 0.9453, 0.4375, 0.2812, 0.4688, 0.2812, 0.4688, 0.2969, 0.4375, 0.2969, 0.4375, 0.9453, 0.4688, 0.9453, 0.4688, 0.9531, 0.4375, 0.9531, 0.4375, 0.9531, 0.4688, 0.9531, 0.4688, 0.9688, 0.4375, 0.9688, 0.4375, 0.25, 0.4688, 0.25, 0.4688, 0.2812, 0.4375, 0.2812, 0.4375, 0.125, 0.4688, 0.125, 0.4688, 0.1875, 0.4375, 0.1875, 0.4375, 0.5, 0.4688, 0.5, 0.4688, 0.5625, 0.4375, 0.5625, 0.4375, 0.625, 0.4688, 0.625, 0.4688, 0.6875, 0.4375, 0.6875, 0.4375, 0.0, 0.4688, 0.0, 0.4687, 0.0625, 0.4375, 0.0625, 0.4375, 0.5625, 0.4688, 0.5625, 0.4688, 0.625, 0.4375, 0.625, 0.4375, 0.0625, 0.4687, 0.0625, 0.4688, 0.125, 0.4375, 0.125, 0.4375, 0.875, 0.4688, 0.875, 0.4688, 0.9375, 0.4375, 0.9375, 0.4375, 0.3047, 0.4688, 0.3047, 0.4688, 0.3125, 0.4375, 0.3125, 0.4375, 0.4297, 0.4688, 0.4297, 0.4688, 0.4375, 0.4375, 0.4375, 0.4375, 0.8047, 0.4688, 0.8047, 0.4688, 0.8125, 0.4375, 0.8125, 0.4375, 0.8672, 0.4688, 0.8672, 0.4688, 0.875, 0.4375, 0.875, 0.4375, 0.3125, 0.4688, 0.3125, 0.4688, 0.375, 0.4375, 0.375, 0.4375, 0.1875, 0.4688, 0.1875, 0.4688, 0.25, 0.4375, 0.25, 0.4375, 0.4844, 0.4687, 0.4844, 0.4688, 0.5, 0.4375, 0.5, 0.4375, 0.6875, 0.4688, 0.6875, 0.4688, 0.75, 0.4375, 0.75, 0.4375, 0.9688, 0.4688, 0.9688, 0.4688, 1.0, 0.4375, 1.0, 0.4688, 0.8594, 0.4844, 0.8594, 0.4844, 0.8672, 0.4688, 0.8672, 0.4688, 0.375, 0.4844, 0.375, 0.4844, 0.3828, 0.4687, 0.3828, 0.4688, 0.8437, 0.4844, 0.8438, 0.4844, 0.8594, 0.4688, 0.8594, 0.4687, 0.3828, 0.4844, 0.3828, 0.4844, 0.3906, 0.4688, 0.3906, 0.4688, 0.4688, 0.4844, 0.4688, 0.4844, 0.4844, 0.4687, 0.4844, 0.4688, 0.75, 0.4844, 0.75, 0.4844, 0.7656, 0.4688, 0.7656, 0.4688, 0.4219, 0.4844, 0.4219, 0.4844, 0.4297, 0.4688, 0.4297, 0.4688, 0.8125, 0.4844, 0.8125, 0.4844, 0.8203, 0.4688, 0.8203, 0.4688, 0.4063, 0.4844, 0.4062, 0.4844, 0.4219, 0.4688, 0.4219, 0.4688, 0.8203, 0.4844, 0.8203, 0.4844, 0.8281, 0.4688, 0.8281, 0.4688, 0.8281, 0.4844, 0.8281, 0.4844, 0.8438, 0.4688, 0.8437, 0.4688, 0.3906, 0.4844, 0.3906, 0.4844, 0.4062, 0.4688, 0.4063, 0.4688, 0.7969, 0.4844, 0.7969, 0.4844, 0.8047, 0.4688, 0.8047, 0.4688, 0.4375, 0.4844, 0.4375, 0.4844, 0.4453, 0.4688, 0.4453, 0.4688, 0.7812, 0.4844, 0.7812, 0.4844, 0.7969, 0.4688, 0.7969, 0.4688, 0.4453, 0.4844, 0.4453, 0.4844, 0.4531, 0.4688, 0.4531, 0.4688, 0.4531, 0.4844, 0.4531, 0.4844, 0.4688, 0.4688, 0.4688, 0.4688, 0.7656, 0.4844, 0.7656, 0.4844, 0.7812, 0.4688, 0.7812, 0.4688, 0.2969, 0.4844, 0.2969, 0.4844, 0.3047, 0.4688, 0.3047, 0.4688, 0.9375, 0.4844, 0.9375, 0.4844, 0.9453, 0.4688, 0.9453, 0.4688, 0.2812, 0.4844, 0.2812, 0.4844, 0.2969, 0.4688, 0.2969, 0.4688, 0.9453, 0.4844, 0.9453, 0.4844, 0.9531, 0.4688, 0.9531, 0.4688, 0.9531, 0.4844, 0.9531, 0.4844, 0.9687, 0.4688, 0.9688, 0.4688, 0.25, 0.4844, 0.25, 0.4844, 0.2812, 0.4688, 0.2812, 0.4688, 0.125, 0.4844, 0.125, 0.4844, 0.1875, 0.4688, 0.1875, 0.4688, 0.5, 0.4844, 0.5, 0.4844, 0.5625, 0.4688, 0.5625, 0.4688, 0.625, 0.4844, 0.625, 0.4844, 0.6875, 0.4688, 0.6875, 0.4688, 0.0, 0.4844, 0.0, 0.4844, 0.0625, 0.4687, 0.0625, 0.4688, 0.5625, 0.4844, 0.5625, 0.4844, 0.625, 0.4688, 0.625, 0.4687, 0.0625, 0.4844, 0.0625, 0.4844, 0.125, 0.4688, 0.125, 0.4688, 0.875, 0.4844, 0.875, 0.4844, 0.9375, 0.4688, 0.9375, 0.4688, 0.3047, 0.4844, 0.3047, 0.4844, 0.3125, 0.4688, 0.3125, 0.4688, 0.4297, 0.4844, 0.4297, 0.4844, 0.4375, 0.4688, 0.4375, 0.4688, 0.8047, 0.4844, 0.8047, 0.4844, 0.8125, 0.4688, 0.8125, 0.4688, 0.8672, 0.4844, 0.8672, 0.4844, 0.875, 0.4688, 0.875, 0.4688, 0.3125, 0.4844, 0.3125, 0.4844, 0.375, 0.4688, 0.375, 0.4688, 0.1875, 0.4844, 0.1875, 0.4844, 0.25, 0.4688, 0.25, 0.4687, 0.4844, 0.4844, 0.4844, 0.4844, 0.5, 0.4688, 0.5, 0.4688, 0.6875, 0.4844, 0.6875, 0.4844, 0.75, 0.4688, 0.75, 0.4688, 0.9688, 0.4844, 0.9687, 0.4844, 1.0, 0.4688, 1.0])
me_cube_002.materials.append(None)
me_cube_002.use_remesh_fix_poles = True
me_cube_002.use_remesh_preserve_attributes = False
me_cube_002.use_mirror_x = True
me_cube_002.update()

# ---- objects
ob_cube = bpy.data.objects.new('Cube', me_cube_002)

# ---- transforms, parenting, visibility, modifiers, constraints
ob_cube.location = (-1.048, 1.445, 3.829)
ob_cube.rotation_euler = (-0.1341, -0.1062, 0.0132)
ob_cube.use_mesh_mirror_x = True

# ---- collection membership
col_collection.objects.link(ob_cube)

# ---- scene / render settings (as saved in the file)
scene.frame_start = 1; scene.frame_end = 250; scene.frame_set(1)
scene.render.engine = 'BLENDER_EEVEE_NEXT'
scene.cycles.sampling_pattern = 'TABULATED_SOBOL'
scene.cycles.use_light_tree = False
scene.eevee.use_gtao = True
scene.view_settings.view_transform = 'Filmic'
bpy.context.view_layer.update()

# ---- added for rendering (the .blend has no active camera and no usable light): camera, sun
cam_auto = bpy.data.cameras.new('AutoCamera')
cam_auto.lens = 50.0
cam_auto.sensor_width = 36.0
cam_auto.clip_end = 1000.0
ob_auto_camera = bpy.data.objects.new('AutoCamera', cam_auto)
scene.collection.objects.link(ob_auto_camera)
ob_auto_camera.location = (26.8487, -32.2331, 26.3313)
ob_auto_camera.rotation_euler = (1.09748, -7.21219e-08, 0.694738)
scene.camera = ob_auto_camera
light_auto_sun = bpy.data.lights.new('AutoSun', 'SUN')
light_auto_sun.energy = 3.0
light_auto_sun.angle = 0.0523599
ob_auto_sun = bpy.data.objects.new('AutoSun', light_auto_sun)
scene.collection.objects.link(ob_auto_sun)
ob_auto_sun.rotation_euler = (0.872665, 0.174533, 0.523599)
bpy.context.view_layer.update()
